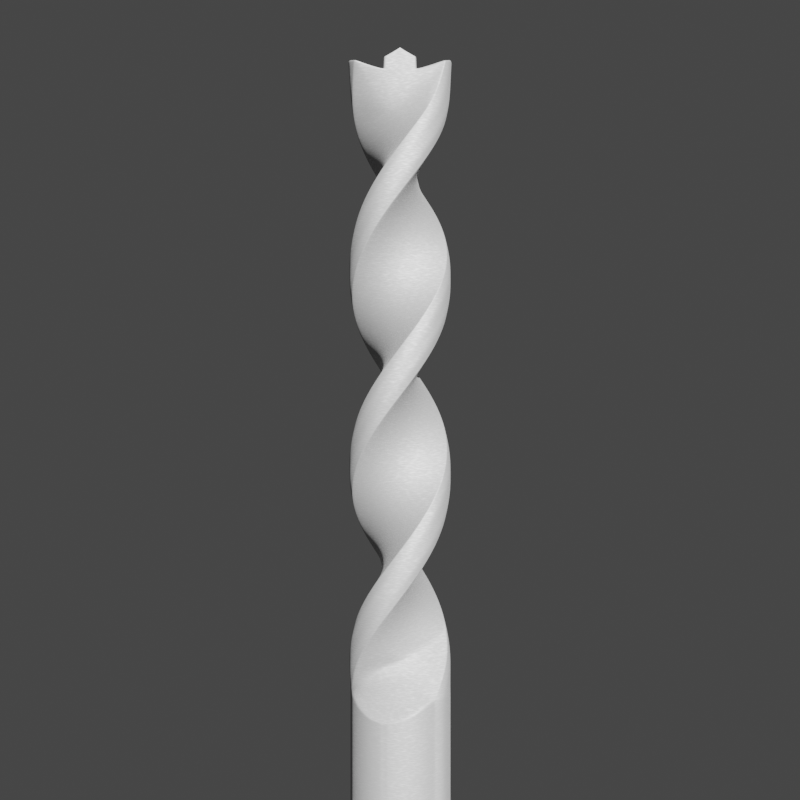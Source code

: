 # Source: Brad_Point.blend  (saved by Blender 2.80.41; exported with 4.5.12 LTS)
import bpy
from mathutils import Matrix  # noqa: F401  (used for matrix-valued properties, if any)

bpy.ops.wm.read_factory_settings(use_empty=True)
scene = bpy.context.scene
scene.name = 'Scene'

# ---- collections
col_collection = bpy.data.collections.new('Collection'); scene.collection.children.link(col_collection)

# ---- materials (node trees are filled in below, after node groups)
mat_material_002 = bpy.data.materials.new('Material.002')
mat_material_002.alpha_threshold = 0.0
mat_material_002.line_color = (0.0, 0.0, 0.0, 1.0)

# ---- material node trees
mat_material_002.use_nodes = True; mat_material_002.node_tree.nodes.clear()
_N = mat_material_002.node_tree.nodes; _L = mat_material_002.node_tree.links
n0 = _N.new('ShaderNodeOutputMaterial'); n0.name = 'Material Output'; n0.location = (914, 136)
n1 = _N.new('ShaderNodeTexVoronoi'); n1.name = 'Voronoi Texture'; n1.location = (-136, 423)
n1.inputs[2].default_value = 200.0
n2 = _N.new('ShaderNodeMapping'); n2.name = 'Mapping'; n2.location = (-586, 484)
n2.inputs[2].default_value = (0.1588, -0.8604, 0.0)
n2.inputs[3].default_value = (0.1, 0.1, 5.0)
n3 = _N.new('ShaderNodeBsdfAnisotropic'); n3.name = 'Glossy BSDF.001'; n3.location = (455, -89)
n3.distribution = 'GGX'
n3.inputs[0].default_value = (0.5555, 0.5555, 0.5555, 1.0)
n3.inputs[1].default_value = 0.7376
n4 = _N.new('ShaderNodeBsdfAnisotropic'); n4.name = 'Glossy BSDF'; n4.location = (-129, -89)
n4.distribution = 'GGX'
n4.inputs[0].default_value = (1.0, 1.0, 1.0, 1.0)
n4.inputs[1].default_value = 0.7389
n5 = _N.new('ShaderNodeMixShader'); n5.name = 'Mix Shader.002'; n5.location = (136, 39)
n5.inputs[0].default_value = 0.603
n6 = _N.new('ShaderNodeBsdfPrincipled'); n6.name = 'Principled BSDF'; n6.location = (-558, 150)
n6.distribution = 'GGX'
n6.subsurface_method = 'BURLEY'
n6.inputs[0].default_value = (0.384, 0.384, 0.384, 1.0)
n6.inputs[1].default_value = 0.4349
n6.inputs[2].default_value = 0.7365
n6.inputs[3].default_value = 1.45
n6.inputs[24].default_value = 0.04698
n7 = _N.new('ShaderNodeMixShader'); n7.name = 'Mix Shader.001'; n7.location = (694, 78)
n7.inputs[0].default_value = 0.1
n8 = _N.new('ShaderNodeMixShader'); n8.name = 'Mix Shader'; n8.location = (433, 185)
n9 = _N.new('ShaderNodeTexCoord'); n9.name = 'Texture Coordinate'; n9.location = (-835, 455)
n10 = _N.new('ShaderNodeMath'); n10.name = 'Math'; n10.location = (0, 0)
n10.operation = 'MULTIPLY'
_L.new(n8.outputs[0], n7.inputs[1])
_L.new(n4.outputs[0], n5.inputs[2])
_L.new(n2.outputs[0], n1.inputs[0])
_L.new(n9.outputs[0], n2.inputs[0])
_L.new(n6.outputs[0], n8.inputs[1])
_L.new(n7.outputs[0], n0.inputs[0])
_L.new(n3.outputs[0], n7.inputs[2])
_L.new(n5.outputs[0], n8.inputs[2])
_L.new(n6.outputs[0], n5.inputs[1])
_L.new(n10.outputs[0], n8.inputs[0])
_L.new(n1.outputs[0], n10.inputs[0])
_L.new(n1.outputs[0], n10.inputs[1])
n0.is_active_output = True

# ---- world
world_world = bpy.data.worlds.new('World'); scene.world = world_world
world_world.use_nodes = True; world_world.node_tree.nodes.clear()
_N = world_world.node_tree.nodes; _L = world_world.node_tree.links
n0 = _N.new('ShaderNodeOutputWorld'); n0.name = 'World Output'; n0.location = (300, 300)
n1 = _N.new('ShaderNodeBackground'); n1.name = 'Background'; n1.location = (10, 300)
n1.inputs[0].default_value = (0.05088, 0.05088, 0.05088, 1.0)
_L.new(n1.outputs[0], n0.inputs[0])
n0.is_active_output = True
world_world.color = (0.05088, 0.05088, 0.05088)
world_world.use_sun_shadow = False
world_world.sun_shadow_jitter_overblur = 0.0

# ---- cameras
cam_camera_001 = bpy.data.cameras.new('Camera.001')
cam_camera_001.clip_end = 100.0
cam_camera_001.ortho_scale = 7.314
cam_camera_001.dof.focus_distance = 0.0

# ---- lights
light_light_001 = bpy.data.lights.new('Light.001', 'SUN')
light_light_001.transmission_factor = 0.0
light_light_001.cutoff_distance = 30.0
light_light_001.angle = 0.0
light_light_001.shadow_buffer_clip_start = 1.001
light_light_001.shadow_cascade_max_distance = 1000.0

# ---- meshes
me_circle_004 = bpy.data.meshes.new('Circle.004')
me_circle_004.from_pydata([(-4.962e-06, -1.07, 4.0), (0.2087, -1.049, 4.0), (0.3827, -0.9239, 4.0), (0.3781, 0.9129, 4.0), (0.2087, 1.049, 4.0), (-5.497e-06, 1.07, 4.0), (-0.2087, 1.049, 4.0), (-0.3827, 0.9239, 4.0), (-0.3781, -0.9129, 4.0), (-0.2087, -1.049, 4.0), (0.4093, -0.9882, 4.5), (0.5942, -0.8893, 4.5), (0.7071, -0.7071, 4.5), (7.114e-07, 0.9881, 4.5), (-0.2087, 1.049, 4.5), (-0.4093, 0.9882, 4.5), (-0.5942, 0.8893, 4.5), (-0.7071, 0.7071, 4.5), (2.331e-06, -0.9881, 4.5), (0.2087, -1.049, 4.5), (0.7563, -0.7563, 5.0), (0.8893, -0.5942, 5.0), (0.9239, -0.3827, 5.0), (-0.3781, 0.9129, 5.0), (-0.5942, 0.8893, 5.0), (-0.7563, 0.7563, 5.0), (-0.8893, 0.5942, 5.0), (-0.9239, 0.3827, 5.0), (0.3781, -0.9129, 5.0), (0.5942, -0.8893, 5.0), (0.9882, -0.4093, 5.5), (1.049, -0.2087, 5.5), (1.0, 3.874e-07, 5.5), (-0.6987, 0.6987, 5.5), (-0.8893, 0.5942, 5.5), (-0.9882, 0.4093, 5.5), (-1.049, 0.2087, 5.5), (-1.0, -8.345e-07, 5.5), (0.6987, -0.6987, 5.5), (0.8893, -0.5942, 5.5), (1.07, 1.018e-06, 6.0), (1.049, 0.2087, 6.0), (0.9239, 0.3827, 6.0), (-0.9129, 0.3781, 6.0), (-1.049, 0.2087, 6.0), (-1.07, 6.443e-07, 6.0), (-1.049, -0.2087, 6.0), (-0.9239, -0.3827, 6.0), (0.9129, -0.3781, 6.0), (1.049, -0.2087, 6.0), (0.9882, 0.4093, 6.5), (0.8893, 0.5942, 6.5), (0.7071, 0.7071, 6.5), (-0.9881, -9.744e-07, 6.5), (-1.049, -0.2087, 6.5), (-0.9882, -0.4093, 6.5), (-0.8893, -0.5942, 6.5), (-0.7071, -0.7071, 6.5), (0.9881, 1.057e-06, 6.5), (1.049, 0.2087, 6.5), (0.7563, 0.7563, 7.0), (0.5942, 0.8893, 7.0), (0.3827, 0.9239, 7.0), (-0.9129, -0.3781, 7.0), (-0.8893, -0.5942, 7.0), (-0.7563, -0.7563, 7.0), (-0.5942, -0.8893, 7.0), (-0.3827, -0.9239, 7.0), (0.9129, 0.3781, 7.0), (0.8893, 0.5942, 7.0), (0.4093, 0.9882, 7.5), (0.2087, 1.049, 7.5), (-2.98e-08, 1.0, 7.5), (-0.6987, -0.6987, 7.5), (-0.5942, -0.8893, 7.5), (-0.4093, -0.9882, 7.5), (-0.2087, -1.049, 7.5), (5.066e-07, -1.0, 7.5), (0.6987, 0.6987, 7.5), (0.5942, 0.8893, 7.5), (-5.242e-06, 1.07, 8.0), (-0.2087, 1.049, 8.0), (-0.3827, 0.9239, 8.0), (-0.3781, -0.9129, 8.0), (-0.2087, -1.049, 8.0), (-4.52e-06, -1.07, 8.0), (0.2087, -1.049, 8.0), (0.3827, -0.9239, 8.0), (0.3781, 0.9129, 8.0), (0.2087, 1.049, 8.0), (-0.4093, 0.9882, 8.5), (-0.5942, 0.8893, 8.5), (-0.7071, 0.7071, 8.5), (1.418e-06, -0.9881, 8.5), (0.2087, -1.049, 8.5), (0.4093, -0.9882, 8.5), (0.5942, -0.8893, 8.5), (0.7071, -0.7071, 8.5), (-8.787e-07, 0.9881, 8.5), (-0.2087, 1.049, 8.5), (-0.7563, 0.7563, 9.0), (-0.8893, 0.5942, 9.0), (-0.9239, 0.3827, 9.0), (0.3781, -0.9129, 9.0), (0.5942, -0.8893, 9.0), (0.7563, -0.7563, 9.0), (0.8893, -0.5942, 9.0), (0.9239, -0.3827, 9.0), (-0.3781, 0.9129, 9.0), (-0.5942, 0.8893, 9.0), (-0.9882, 0.4093, 9.5), (-1.049, 0.2087, 9.5), (-1.0, -2.086e-07, 9.5), (0.6987, -0.6987, 9.5), (0.8893, -0.5942, 9.5), (0.9882, -0.4093, 9.5), (1.049, -0.2087, 9.5), (1.0, 6.557e-07, 9.5), (-0.6987, 0.6987, 9.5), (-0.8893, 0.5942, 9.5), (-1.07, 6.443e-07, 10.0), (-1.049, -0.2087, 10.0), (-0.9239, -0.3827, 10.0), (0.9129, -0.3781, 10.0), (1.049, -0.2087, 10.0), (1.07, 1.715e-06, 10.0), (1.049, 0.2087, 10.0), (0.9239, 0.3827, 10.0), (-0.9129, 0.3781, 10.0), (-1.049, 0.2087, 10.0), (-0.9882, -0.4093, 10.5), (-0.8893, -0.5942, 10.5), (-0.7071, -0.7071, 10.5), (0.9881, 8.567e-08, 10.5), (1.049, 0.2087, 10.5), (0.9882, 0.4093, 10.5), (0.8893, 0.5942, 10.5), (0.7071, 0.7071, 10.5), (-0.9881, -2.535e-06, 10.5), (-1.049, -0.2087, 10.5), (-0.7563, -0.7563, 11.0), (-0.5942, -0.8893, 11.0), (-0.3827, -0.9239, 11.0), (0.9129, 0.3781, 11.0), (0.8893, 0.5942, 11.0), (0.7563, 0.7563, 11.0), (0.5942, 0.8893, 11.0), (0.3827, 0.9239, 11.0), (-0.9129, -0.3781, 11.0), (-0.8893, -0.5942, 11.0), (-0.4093, -0.9882, 11.5), (-0.2087, -1.049, 11.5), (-5.96e-08, -1.0, 11.5), (0.6987, 0.6987, 11.5), (0.5942, 0.8893, 11.5), (0.4093, 0.9882, 11.5), (0.2087, 1.049, 11.5), (-3.874e-07, 1.0, 11.5), (-0.6987, -0.6987, 11.5), (-0.5942, -0.8893, 11.5), (-5.03e-06, -1.07, 12.0), (0.2087, -1.049, 12.0), (0.3827, -0.9239, 12.0), (0.3781, 0.9129, 12.0), (0.2087, 1.049, 12.0), (-5.429e-06, 1.07, 12.0), (-0.2087, 1.049, 12.0), (-0.3827, 0.9239, 12.0), (-0.3781, -0.9129, 12.0), (-0.2087, -1.049, 12.0), (0.4093, -0.9882, 12.5), (0.5942, -0.8893, 12.5), (0.7071, -0.7071, 12.5), (5.053e-07, 0.9881, 12.5), (-0.2087, 1.049, 12.5), (-0.4093, 0.9882, 12.5), (-0.5942, 0.8893, 12.5), (-0.7071, 0.7071, 12.5), (2.537e-06, -0.9881, 12.5), (0.2087, -1.049, 12.5), (0.7563, -0.7563, 13.0), (0.8893, -0.5942, 13.0), (0.9239, -0.3827, 13.0), (-0.3781, 0.9129, 13.0), (-0.5942, 0.8893, 13.0), (-0.7563, 0.7563, 13.0), (-0.8893, 0.5942, 13.0), (-0.9239, 0.3827, 13.0), (0.3781, -0.9129, 13.0), (0.5942, -0.8893, 13.0), (0.9882, -0.4093, 13.5), (1.049, -0.2087, 13.5), (1.0, 5.364e-07, 13.5), (-0.6987, 0.6987, 13.5), (-0.8893, 0.5942, 13.5), (-0.9882, 0.4093, 13.5), (-1.049, 0.2087, 13.5), (-1.0, -1.013e-06, 13.5), (0.6987, -0.6987, 13.5), (0.8893, -0.5942, 13.5), (1.07, 1.715e-06, 14.0), (1.049, 0.2087, 14.0), (0.9239, 0.3827, 14.0), (-0.9129, 0.3781, 14.0), (-1.049, 0.2087, 14.0), (-1.07, -5.27e-08, 14.0), (-1.049, -0.2087, 14.0), (-0.9239, -0.3827, 14.0), (0.9129, -0.3781, 14.0), (1.049, -0.2087, 14.0), (0.9882, 0.4093, 14.5), (0.8893, 0.5942, 14.5), (0.7071, 0.7071, 14.5), (-0.9881, -6.211e-07, 14.5), (-1.049, -0.2087, 14.5), (-0.9882, -0.4093, 14.5), (-0.8893, -0.5942, 14.5), (-0.7071, -0.7071, 14.5), (0.9881, 7.335e-07, 14.5), (1.049, 0.2087, 14.5), (0.7563, 0.7563, 15.0), (0.5942, 0.8893, 15.0), (0.3827, 0.9239, 15.0), (-0.9129, -0.3781, 15.0), (-0.8893, -0.5942, 15.0), (-0.7563, -0.7563, 15.0), (-0.5942, -0.8893, 15.0), (-0.3827, -0.9239, 15.0), (0.9129, 0.3781, 15.0), (0.8893, 0.5942, 15.0), (0.4093, 0.9882, 15.5), (0.2087, 1.049, 15.53), (-2.384e-07, 1.0, 15.56), (-0.6987, -0.6987, 15.5), (-0.5942, -0.8893, 15.5), (-0.4093, -0.9882, 15.5), (-0.2087, -1.049, 15.53), (6.855e-07, -1.0, 15.55), (0.6987, 0.6987, 15.5), (0.5942, 0.8893, 15.5), (-5.429e-06, 1.07, 16.41), (-0.2087, 1.049, 16.4), (-0.3827, 0.9239, 16.33), (-0.3827, -0.9239, 16.33), (-0.2087, -1.049, 16.4), (-4.333e-06, -1.07, 16.41), (0.2087, -1.049, 16.39), (0.3827, -0.9239, 16.33), (0.3827, 0.9239, 16.33), (0.2087, 1.049, 16.4), (0.3827, 5.364e-07, 16.58), (-0.3827, -1.788e-07, 16.58), (0.3827, -0.3379, 16.15), (-0.3827, -0.3379, 16.15), (0.3827, 0.3379, 16.15), (-0.3827, 0.3379, 16.14), (0.01756, 1.066, 16.39), (-0.1908, 1.049, 16.39), (-0.3663, 0.9271, 16.33), (0.3919, 0.9037, 16.3), (0.2252, 1.042, 16.38), (-0.3881, -0.9062, 16.31), (-0.2206, -1.044, 16.39), (-0.01269, -1.067, 16.4), (0.1957, -1.049, 16.39), (0.3708, -0.9262, 16.33), (-0.3827, 0.3273, 16.4), (0.3827, 0.3273, 16.4), (0.3827, -0.3273, 16.4), (-0.3827, -0.3273, 16.4), (-0.912, 0.4101, 3.506), (-0.9745, 0.2243, 3.506), (-0.9996, 0.0299, 3.506), (-0.9862, -0.1657, 3.506), (-0.9349, -0.3549, 3.506), (-0.8477, -0.5305, 3.506), (-0.7193, -0.6775, 3.506), (-0.6206, -0.8712, 3.506), (-0.4387, -0.9755, 3.506), (-0.2399, -1.042, 3.506), (-0.0299, -0.9996, 3.506), (0.1657, -0.9862, 3.506), (0.3549, -0.9349, 3.435), (0.5305, -0.8477, 3.311), (0.6856, -0.7279, 3.213), (0.8145, -0.5802, 3.123), (0.912, -0.4101, 3.088), (0.9745, -0.2243, 3.088), (0.9996, -0.0299, 3.123), (0.9862, 0.1657, 3.213), (0.9349, 0.3549, 3.311), (0.8477, 0.5305, 3.435), (0.7193, 0.6775, 3.506), (0.6206, 0.8712, 3.506), (0.4387, 0.9755, 3.506), (0.2399, 1.042, 3.506), (0.0299, 0.9996, 3.506), (-0.1657, 0.9862, 3.506), (-0.3549, 0.9349, 3.506), (-0.5305, 0.8477, 3.506), (-0.6856, 0.7279, 3.506), (-0.8145, 0.5802, 3.506), (-0.9537, 0.2863, 3.506), (-0.9329, 0.3482, 3.506), (-0.3531, 0.4289, 3.793), (-0.5405, -0.1284, 3.793), (-0.6834, -0.042, 3.675), (-0.5192, 0.4465, 3.675), (-0.8001, 0.04598, 3.591), (-0.6653, 0.4468, 3.591), (-0.886, 0.1322, 3.554), (-0.7858, 0.4301, 3.554), (-0.9379, 0.2133, 3.525), (-0.8762, 0.3968, 3.525), (-0.3827, -0.1575, 4.0), (-0.3827, 0.3986, 4.0), (0.9537, -0.2863, 3.088), (0.9329, -0.3482, 3.088), (0.3733, -0.4289, 3.811), (0.5607, 0.1284, 3.811), (0.5192, -0.4465, 3.603), (0.6834, 0.042, 3.603), (0.6653, -0.4468, 3.393), (0.8001, -0.04598, 3.393), (0.7858, -0.4301, 3.258), (0.886, -0.1322, 3.258), (0.8762, -0.3968, 3.138), (0.9379, -0.2133, 3.138), (0.3827, 0.1791, 4.0), (0.3827, -0.4006, 4.0), (-0.912, 0.4101, 3.469), (-0.9745, 0.2243, 3.469), (-0.9996, 0.0299, 3.469), (-0.9862, -0.1657, 3.469), (-0.9349, -0.3549, 3.469), (-0.8477, -0.5305, 3.469), (-0.7279, -0.6856, 3.469), (-0.6206, -0.8712, 3.469), (-0.4387, -0.9755, 3.469), (-0.2399, -1.042, 3.469), (-0.0299, -0.9996, 3.469), (0.1657, -0.9862, 3.469), (0.3549, -0.9349, 3.398), (0.5305, -0.8477, 3.274), (0.6856, -0.7279, 3.176), (0.8145, -0.5802, 3.086), (0.912, -0.4101, 3.05), (0.9745, -0.2243, 3.05), (0.9996, -0.0299, 3.086), (0.9862, 0.1657, 3.176), (0.9349, 0.3549, 3.274), (0.8477, 0.5305, 3.398), (0.6206, 0.8712, 3.469), (0.4387, 0.9755, 3.469), (0.2399, 1.042, 3.469), (0.0299, 0.9996, 3.469), (-0.1657, 0.9862, 3.469), (-0.3549, 0.9349, 3.469), (-0.5305, 0.8477, 3.469), (-0.6856, 0.7279, 3.469), (-0.8145, 0.5802, 3.469), (-0.9537, 0.2863, 3.469), (-0.9329, 0.3482, 3.469), (0.9537, -0.2863, 3.05), (0.9329, -0.3482, 3.05), (-0.912, 0.4101, 2.917), (-0.9745, 0.2243, 2.917), (-0.9996, 0.0299, 2.917), (-0.9862, -0.1657, 2.917), (-0.9349, -0.3549, 2.917), (-0.8477, -0.5305, 2.917), (-0.7279, -0.6856, 2.917), (-0.6206, -0.8712, 2.917), (-0.4387, -0.9755, 2.917), (-0.2399, -1.042, 2.917), (-0.0299, -0.9996, 2.917), (0.1657, -0.9862, 2.917), (0.3549, -0.9349, 2.917), (0.5305, -0.8477, 2.917), (0.6856, -0.7279, 2.917), (0.8145, -0.5802, 2.917), (0.912, -0.4101, 2.917), (0.9745, -0.2243, 2.917), (0.9996, -0.0299, 2.917), (0.9862, 0.1657, 2.917), (0.9349, 0.3549, 2.917), (0.8477, 0.5305, 2.917), (0.6206, 0.8712, 2.917), (0.4387, 0.9755, 2.917), (0.2399, 1.042, 2.917), (0.0299, 0.9996, 2.917), (-0.1657, 0.9862, 2.917), (-0.3549, 0.9349, 2.917), (-0.5305, 0.8477, 2.917), (-0.6856, 0.7279, 2.917), (-0.8145, 0.5802, 2.917), (-0.9537, 0.2863, 2.917), (-0.9329, 0.3482, 2.917), (0.9537, -0.2863, 2.917), (0.9329, -0.3482, 2.917), (0.7279, 0.6856, 3.469), (0.7279, 0.6856, 2.917), (-0.912, 0.4101, 1.115), (-0.9745, 0.2243, 1.115), (-0.9996, 0.0299, 1.115), (-0.9862, -0.1657, 1.115), (-0.9349, -0.3549, 1.115), (-0.8477, -0.5305, 1.115), (-0.7279, -0.6856, 1.115), (-0.6206, -0.8712, 1.115), (-0.4387, -0.9755, 1.115), (-0.2399, -1.042, 1.115), (-0.0299, -0.9996, 1.115), (0.1657, -0.9862, 1.115), (0.3549, -0.9349, 1.115), (0.5305, -0.8477, 1.115), (0.6856, -0.7279, 1.115), (0.8145, -0.5802, 1.115), (0.912, -0.4101, 1.115), (0.9745, -0.2243, 1.115), (0.9996, -0.0299, 1.115), (0.9862, 0.1657, 1.115), (0.9349, 0.3549, 1.115), (0.8477, 0.5305, 1.115), (0.7279, 0.6856, 1.115), (0.6206, 0.8712, 1.115), (0.4387, 0.9755, 1.115), (0.2399, 1.042, 1.115), (0.0299, 0.9996, 1.115), (-0.1657, 0.9862, 1.115), (-0.3549, 0.9349, 1.115), (-0.5305, 0.8477, 1.115), (-0.6856, 0.7279, 1.115), (-0.8145, 0.5802, 1.115), (-0.9537, 0.2863, 1.115), (-0.9329, 0.3482, 1.115), (0.9537, -0.2863, 1.115), (0.9329, -0.3482, 1.115), (-0.912, 0.4101, 0.1948), (-0.9745, 0.2243, 0.1948), (-0.9996, 0.0299, 0.1948), (-0.9862, -0.1657, 0.1948), (-0.9349, -0.3549, 0.1948), (-0.8477, -0.5305, 0.1948), (-0.7279, -0.6856, 0.1948), (-0.6206, -0.8712, 0.1948), (-0.4387, -0.9755, 0.1948), (-0.2399, -1.042, 0.1948), (-0.0299, -0.9996, 0.1948), (0.1657, -0.9862, 0.1948), (0.3549, -0.9349, 0.1948), (0.5305, -0.8477, 0.1948), (0.6856, -0.7279, 0.1948), (0.8145, -0.5802, 0.1948), (0.912, -0.4101, 0.1948), (0.9745, -0.2243, 0.1948), (0.9996, -0.0299, 0.1948), (0.9862, 0.1657, 0.1948), (0.9349, 0.3549, 0.1948), (0.8477, 0.5305, 0.1948), (0.7279, 0.6856, 0.1948), (0.6206, 0.8712, 0.1948), (0.4387, 0.9755, 0.1948), (0.2399, 1.042, 0.1948), (0.0299, 0.9996, 0.1948), (-0.1657, 0.9862, 0.1948), (-0.3549, 0.9349, 0.1948), (-0.5305, 0.8477, 0.1948), (-0.6856, 0.7279, 0.1948), (-0.8145, 0.5802, 0.1948), (-0.9537, 0.2863, 0.1948), (-0.9329, 0.3482, 0.1948), (0.9537, -0.2863, 0.1948), (0.9329, -0.3482, 0.1948), (0.009618, 0.9768, 4.5), (-0.3649, 0.9061, 5.0), (-0.6839, 0.6975, 5.5), (-0.8987, 0.3827, 6.0), (-0.9768, 0.009617, 6.5), (-0.9061, -0.3649, 7.0), (-0.6975, -0.6839, 7.5), (-0.3827, -0.8987, 8.0), (-0.009617, -0.9768, 8.5), (0.3649, -0.9061, 9.0), (0.6839, -0.6975, 9.5), (0.8987, -0.3827, 10.0), (0.9768, -0.009617, 10.5), (0.9061, 0.3649, 11.0), (0.6975, 0.6839, 11.5), (0.3827, 0.8987, 12.0), (0.009617, 0.9768, 12.5), (-0.3649, 0.9061, 13.0), (-0.6839, 0.6975, 13.5), (-0.8987, 0.3827, 14.0), (-0.9768, 0.009618, 14.5), (-0.9061, -0.3649, 15.0), (-0.6975, -0.6839, 15.5), (-0.01211, -0.9708, 4.5), (0.3603, -0.9015, 5.0), (0.6779, -0.695, 5.5), (0.8922, -0.3827, 6.0), (0.9708, -0.01211, 6.5), (0.9015, 0.3603, 7.0), (0.695, 0.6779, 7.5), (0.3827, 0.8922, 8.0), (0.01211, 0.9708, 8.5), (-0.3603, 0.9015, 9.0), (-0.6779, 0.695, 9.5), (-0.8922, 0.3827, 10.0), (-0.9708, 0.01211, 10.5), (-0.9015, -0.3603, 11.0), (-0.695, -0.6779, 11.5), (-0.3827, -0.8922, 12.0), (-0.01211, -0.9708, 12.5), (0.3603, -0.9015, 13.0), (0.6779, -0.695, 13.5), (0.8922, -0.3827, 14.0), (0.9708, -0.01211, 14.5), (0.9015, 0.3603, 15.0), (0.695, 0.6779, 15.5), (-0.3663, -0.9356, 4.0), (0.0196, -1.005, 4.5), (0.4026, -0.9206, 5.0), (0.7242, -0.6965, 5.5), (0.9356, -0.3663, 6.0), (1.005, 0.0196, 6.5), (0.9206, 0.4026, 7.0), (0.6965, 0.7242, 7.5), (0.3663, 0.9356, 8.0), (-0.0196, 1.005, 8.5), (-0.4026, 0.9206, 9.0), (-0.7242, 0.6965, 9.5), (-0.9356, 0.3663, 10.0), (-1.005, -0.0196, 10.5), (-0.9206, -0.4026, 11.0), (-0.6965, -0.7242, 11.5), (-0.3663, -0.9356, 12.0), (0.0196, -1.005, 12.5), (0.4026, -0.9206, 13.0), (0.7242, -0.6965, 13.5), (0.9356, -0.3663, 14.0), (1.005, 0.0196, 14.5), (0.9206, 0.4026, 15.0), (0.6965, 0.7242, 15.5), (0.3663, 0.9356, 16.35), (0.3805, 0.9266, 16.32), (-0.7178, -0.7031, 3.506), (-0.7178, -0.7031, 3.469), (-0.7178, -0.7031, 2.917), (-0.7178, -0.7031, 1.115), (-0.7178, -0.7031, 0.1948), (0.3634, 0.9377, 4.0), (-0.02311, 1.005, 4.5), (-0.4061, 0.9201, 5.0), (-0.7273, 0.6946, 5.5), (-0.9377, 0.3634, 6.0), (-1.005, -0.02311, 6.5), (-0.9201, -0.4061, 7.0), (-0.6946, -0.7273, 7.5), (-0.3634, -0.9377, 8.0), (0.02311, -1.005, 8.5), (0.4061, -0.9201, 9.0), (0.7273, -0.6946, 9.5), (0.9377, -0.3634, 10.0), (1.005, 0.02311, 10.5), (0.9201, 0.4061, 11.0), (0.6946, 0.7273, 11.5), (0.3634, 0.9377, 12.0), (-0.02311, 1.005, 12.5), (-0.4061, 0.9201, 13.0), (-0.7273, 0.6946, 13.5), (-0.9377, 0.3634, 14.0), (-1.005, -0.02311, 14.5), (-0.9201, -0.4061, 15.0), (-0.6946, -0.7273, 15.5), (-0.3634, -0.9377, 16.35), (-0.3737, -0.9312, 16.33), (0.716, 0.7062, 3.506), (0.716, 0.7062, 3.469), (0.716, 0.7062, 2.917), (0.716, 0.7062, 1.115), (0.716, 0.7062, 0.1948), (-0.3827, -0.3374, 16.16), (0.3827, -0.3374, 16.16), (0.3827, 0.3374, 16.16), (-0.3827, 0.3374, 16.16), (-0.3827, 0.3278, 16.39), (0.3827, 0.3278, 16.39), (0.3827, -0.3278, 16.39), (-0.3827, -0.3278, 16.39), (-0.3827, 0.3109, 16.41), (0.3827, 0.3109, 16.41), (0.3827, -0.3109, 16.41), (-0.3827, -0.3109, 16.41), (0.3827, -0.01555, 16.57), (-0.3827, -0.01555, 16.57), (-0.3827, 0.01555, 16.57), (0.3827, 0.01555, 16.57), (0.3695, 3.086e-07, 16.58), (-0.3695, 4.903e-08, 16.58), (-0.3695, -0.3379, 16.15), (0.3695, -0.3379, 16.15), (0.3695, 0.3379, 16.15), (-0.3695, 0.3379, 16.15), (0.3695, 0.3273, 16.4), (-0.3695, 0.3273, 16.4), (0.3695, -0.3273, 16.4), (-0.3695, -0.3273, 16.4), (-0.3695, -0.3374, 16.16), (0.3695, -0.3374, 16.16), (-0.3695, 0.3374, 16.16), (0.3695, 0.3374, 16.16), (-0.3695, 0.3278, 16.39), (0.3695, 0.3278, 16.39), (-0.3695, -0.3278, 16.39), (0.3695, -0.3278, 16.39), (-0.3695, 0.3109, 16.41), (0.3695, 0.3109, 16.41), (-0.3695, -0.3109, 16.41), (0.3695, -0.3109, 16.41), (-0.3695, -0.01555, 16.57), (0.3695, -0.01555, 16.57), (-0.3695, 0.01555, 16.57), (0.3695, 0.01555, 16.57), (0.3575, -0.942, 4.0), (0.6907, -0.7335, 4.5), (0.9189, -0.4134, 5.0), (1.007, -0.03026, 5.5), (0.942, 0.3575, 6.0), (0.7335, 0.6907, 6.5), (0.4134, 0.9189, 7.0), (0.03026, 1.007, 7.5), (-0.3575, 0.942, 8.0), (-0.6907, 0.7335, 8.5), (-0.9189, 0.4134, 9.0), (-1.007, 0.03026, 9.5), (-0.942, -0.3575, 10.0), (-0.7335, -0.6907, 10.5), (-0.4134, -0.9189, 11.0), (-0.03026, -1.007, 11.5), (0.3575, -0.942, 12.0), (0.6907, -0.7335, 12.5), (0.9189, -0.4134, 13.0), (1.007, -0.03026, 13.5), (0.942, 0.3575, 14.0), (0.7335, 0.6907, 14.5), (0.4134, 0.9189, 15.0), (0.03026, 1.007, 15.56), (-0.3575, 0.942, 16.36), (-0.3408, 0.9448, 16.35), (-0.06036, -1.006, 3.506), (-0.06036, -1.006, 3.469), (-0.06036, -1.006, 2.917), (-0.06036, -1.006, 1.115), (-0.06036, -1.006, 0.1948), (-0.3653, 0.9364, 4.0), (-0.6958, 0.7253, 4.5), (-0.9204, 0.4038, 5.0), (-1.005, 0.02087, 5.5), (-0.9364, -0.3653, 6.0), (-0.7253, -0.6958, 6.5), (-0.4038, -0.9204, 7.0), (-0.02087, -1.005, 7.5), (0.3653, -0.9364, 8.0), (0.6958, -0.7253, 8.5), (0.9204, -0.4038, 9.0), (1.005, -0.02087, 9.5), (0.9364, 0.3653, 10.0), (0.7253, 0.6958, 10.5), (0.4038, 0.9204, 11.0), (0.02087, 1.005, 11.5), (-0.3653, 0.9364, 12.0), (-0.6958, 0.7253, 12.5), (-0.9204, 0.4038, 13.0), (-1.005, 0.02087, 13.5), (-0.9364, -0.3653, 14.0), (-0.7253, -0.6958, 14.5), (-0.4038, -0.9204, 15.0), (-0.02087, -1.005, 15.56), (0.3653, -0.9364, 16.35), (0.3533, -0.9385, 16.35), (0.0509, 1.004, 3.506), (0.0509, 1.004, 3.469), (0.0509, 1.004, 2.917), (0.0509, 1.004, 1.115), (0.0509, 1.004, 0.1948), (0.3475, -0.1611, 15.5), (-0.3487, 0.1581, 15.5)], [], [(1, 11, 10, 0), (11, 21, 20, 10), (21, 31, 30, 20), (31, 41, 40, 30), (41, 51, 50, 40), (51, 61, 60, 50), (61, 71, 70, 60), (71, 81, 80, 70), (81, 91, 90, 80), (91, 101, 100, 90), (101, 111, 110, 100), (111, 121, 120, 110), (121, 131, 130, 120), (131, 141, 140, 130), (141, 151, 150, 140), (151, 161, 160, 150), (161, 171, 170, 160), (171, 181, 180, 170), (181, 191, 190, 180), (191, 201, 200, 190), (201, 211, 210, 200), (211, 221, 220, 210), (221, 231, 230, 220), (257, 241, 240, 256), (624, 625, 11, 1), (625, 626, 21, 11), (626, 627, 31, 21), (627, 628, 41, 31), (628, 629, 51, 41), (629, 630, 61, 51), (630, 631, 71, 61), (631, 632, 81, 71), (632, 633, 91, 81), (633, 634, 101, 91), (634, 635, 111, 101), (635, 636, 121, 111), (636, 637, 131, 121), (637, 638, 141, 131), (638, 639, 151, 141), (639, 640, 161, 151), (640, 641, 171, 161), (641, 642, 181, 171), (642, 643, 191, 181), (643, 644, 201, 191), (644, 645, 211, 201), (645, 646, 221, 211), (646, 647, 231, 221), (649, 648, 241, 257), (551, 552, 13, 3), (552, 553, 23, 13), (553, 554, 33, 23), (554, 555, 43, 33), (555, 556, 53, 43), (556, 557, 63, 53), (557, 558, 73, 63), (558, 559, 83, 73), (559, 560, 93, 83), (560, 561, 103, 93), (561, 562, 113, 103), (562, 563, 123, 113), (563, 564, 133, 123), (564, 565, 143, 133), (565, 566, 153, 143), (566, 567, 163, 153), (567, 568, 173, 163), (568, 569, 183, 173), (569, 570, 193, 183), (570, 571, 203, 193), (571, 572, 213, 203), (572, 573, 223, 213), (573, 574, 233, 223), (576, 575, 243, 261), (5, 15, 14, 4), (15, 25, 24, 14), (25, 35, 34, 24), (35, 45, 44, 34), (45, 55, 54, 44), (55, 65, 64, 54), (65, 75, 74, 64), (75, 85, 84, 74), (85, 95, 94, 84), (95, 105, 104, 94), (105, 115, 114, 104), (115, 125, 124, 114), (125, 135, 134, 124), (135, 145, 144, 134), (145, 155, 154, 144), (155, 165, 164, 154), (165, 175, 174, 164), (175, 185, 184, 174), (185, 195, 194, 184), (195, 205, 204, 194), (205, 215, 214, 204), (215, 225, 224, 214), (225, 235, 234, 224), (263, 245, 244, 262), (6, 16, 15, 5), (16, 26, 25, 15), (26, 36, 35, 25), (36, 46, 45, 35), (46, 56, 55, 45), (56, 66, 65, 55), (66, 76, 75, 65), (76, 86, 85, 75), (86, 96, 95, 85), (96, 106, 105, 95), (106, 116, 115, 105), (116, 126, 125, 115), (126, 136, 135, 125), (136, 146, 145, 135), (146, 156, 155, 145), (156, 166, 165, 155), (166, 176, 175, 165), (176, 186, 185, 175), (186, 196, 195, 185), (196, 206, 205, 195), (206, 216, 215, 205), (216, 226, 225, 215), (226, 236, 235, 225), (264, 246, 245, 263), (655, 656, 16, 6), (656, 657, 26, 16), (657, 658, 36, 26), (658, 659, 46, 36), (659, 660, 56, 46), (660, 661, 66, 56), (661, 662, 76, 66), (662, 663, 86, 76), (663, 664, 96, 86), (664, 665, 106, 96), (665, 666, 116, 106), (666, 667, 126, 116), (667, 668, 136, 126), (668, 669, 146, 136), (669, 670, 156, 146), (670, 671, 166, 156), (671, 672, 176, 166), (672, 673, 186, 176), (673, 674, 196, 186), (674, 675, 206, 196), (675, 676, 216, 206), (676, 677, 226, 216), (677, 678, 236, 226), (680, 679, 246, 264), (2, 329, 328, 3, 13, 474, 12), (474, 13, 23, 475), (475, 23, 33, 476), (476, 33, 43, 477), (477, 43, 53, 478), (478, 53, 63, 479), (479, 63, 73, 480), (480, 73, 83, 481), (481, 83, 93, 482), (482, 93, 103, 483), (483, 103, 113, 484), (484, 113, 123, 485), (485, 123, 133, 486), (486, 133, 143, 487), (487, 143, 153, 488), (488, 153, 163, 489), (489, 163, 173, 490), (490, 173, 183, 491), (491, 183, 193, 492), (492, 193, 203, 493), (493, 203, 213, 494), (494, 213, 223, 495), (495, 223, 233, 496), (232, 687, 255, 242, 258), (520, 521, 18, 8), (521, 522, 28, 18), (522, 523, 38, 28), (523, 524, 48, 38), (524, 525, 58, 48), (525, 526, 68, 58), (526, 527, 78, 68), (527, 528, 88, 78), (528, 529, 98, 88), (529, 530, 108, 98), (530, 531, 118, 108), (531, 532, 128, 118), (532, 533, 138, 128), (533, 534, 148, 138), (534, 535, 158, 148), (535, 536, 168, 158), (536, 537, 178, 168), (537, 538, 188, 178), (538, 539, 198, 188), (539, 540, 208, 198), (540, 541, 218, 208), (541, 542, 228, 218), (542, 543, 238, 228), (545, 544, 248, 259), (0, 10, 19, 9), (10, 20, 29, 19), (20, 30, 39, 29), (30, 40, 49, 39), (40, 50, 59, 49), (50, 60, 69, 59), (60, 70, 79, 69), (70, 80, 89, 79), (80, 90, 99, 89), (90, 100, 109, 99), (100, 110, 119, 109), (110, 120, 129, 119), (120, 130, 139, 129), (130, 140, 149, 139), (140, 150, 159, 149), (150, 160, 169, 159), (160, 170, 179, 169), (170, 180, 189, 179), (180, 190, 199, 189), (190, 200, 209, 199), (200, 210, 219, 209), (210, 220, 229, 219), (220, 230, 239, 229), (256, 240, 249, 260), (7, 315, 314, 8, 18, 497, 17), (497, 18, 28, 498), (498, 28, 38, 499), (499, 38, 48, 500), (500, 48, 58, 501), (501, 58, 68, 502), (502, 68, 78, 503), (503, 78, 88, 504), (504, 88, 98, 505), (505, 98, 108, 506), (506, 108, 118, 507), (507, 118, 128, 508), (508, 128, 138, 509), (509, 138, 148, 510), (510, 148, 158, 511), (511, 158, 168, 512), (512, 168, 178, 513), (513, 178, 188, 514), (514, 188, 198, 515), (515, 198, 208, 516), (516, 208, 218, 517), (517, 218, 228, 518), (518, 228, 238, 519), (237, 686, 252, 247, 265), (241, 648, 603, 602, 544, 249, 240), (230, 256, 260, 239), (609, 601, 252, 583), (253, 243, 575, 600), (623, 598, 250, 597), (543, 545, 259, 238), (647, 649, 257, 231), (231, 257, 256, 230), (678, 680, 264, 236), (236, 264, 263, 235), (235, 263, 262, 234), (574, 576, 261, 233), (613, 604, 267, 587), (619, 606, 268, 592), (551, 577, 293, 4), (4, 293, 294, 5), (5, 294, 295, 6), (655, 681, 296, 7), (520, 546, 277, 9), (9, 277, 278, 0), (0, 278, 279, 1), (624, 650, 280, 2), (8, 314, 305, 276), (304, 297, 298, 307), (307, 298, 299, 309), (309, 299, 300, 311), (311, 300, 301, 313), (303, 313, 301, 270), (271, 272, 312, 302), (302, 312, 313, 303), (273, 310, 312, 272), (310, 311, 313, 312), (274, 308, 310, 273), (308, 309, 311, 310), (275, 306, 308, 274), (306, 307, 309, 308), (276, 305, 306, 275), (305, 304, 307, 306), (305, 314, 315, 304), (304, 315, 7, 296, 297), (3, 328, 319, 292), (321, 291, 292, 319), (323, 290, 291, 321), (325, 289, 290, 323), (327, 288, 289, 325), (316, 287, 288, 327), (286, 317, 326, 285), (317, 316, 327, 326), (285, 326, 324, 284), (326, 327, 325, 324), (284, 324, 322, 283), (324, 325, 323, 322), (283, 322, 320, 282), (322, 323, 321, 320), (282, 320, 318, 281), (320, 321, 319, 318), (319, 328, 329, 318), (318, 329, 2, 280, 281), (317, 286, 346, 364), (274, 273, 333, 334), (301, 300, 359, 360), (288, 287, 347, 348), (275, 274, 334, 335), (270, 301, 360, 330), (289, 288, 348, 349), (276, 275, 335, 336), (290, 289, 349, 350), (546, 547, 337, 277), (291, 290, 350, 351), (271, 302, 361, 331), (277, 337, 338, 278), (292, 291, 351, 400), (302, 303, 362, 361), (278, 338, 339, 279), (577, 578, 352, 293), (650, 651, 340, 280), (293, 352, 353, 294), (281, 280, 340, 341), (294, 353, 354, 295), (287, 316, 363, 347), (282, 281, 341, 342), (681, 682, 355, 296), (316, 317, 364, 363), (283, 282, 342, 343), (297, 296, 355, 356), (284, 283, 343, 344), (303, 270, 330, 362), (298, 297, 356, 357), (285, 284, 344, 345), (272, 271, 331, 332), (299, 298, 357, 358), (286, 285, 345, 346), (273, 272, 332, 333), (300, 299, 358, 359), (344, 343, 378, 379), (362, 330, 365, 397), (357, 356, 391, 392), (345, 344, 379, 380), (332, 331, 366, 367), (358, 357, 392, 393), (346, 345, 380, 381), (333, 332, 367, 368), (359, 358, 393, 394), (364, 346, 381, 399), (334, 333, 368, 369), (360, 359, 394, 395), (348, 347, 382, 383), (335, 334, 369, 370), (330, 360, 395, 365), (349, 348, 383, 384), (336, 335, 370, 371), (331, 361, 396, 366), (350, 349, 384, 385), (547, 548, 372, 337), (361, 362, 397, 396), (351, 350, 385, 386), (337, 372, 373, 338), (347, 363, 398, 382), (400, 351, 386, 401), (338, 373, 374, 339), (363, 364, 399, 398), (578, 579, 387, 352), (651, 652, 375, 340), (352, 387, 388, 353), (341, 340, 375, 376), (353, 388, 389, 354), (342, 341, 376, 377), (682, 683, 390, 355), (343, 342, 377, 378), (356, 355, 390, 391), (381, 380, 417, 418), (368, 367, 404, 405), (394, 393, 431, 432), (399, 381, 418, 437), (369, 368, 405, 406), (395, 394, 432, 433), (383, 382, 419, 420), (370, 369, 406, 407), (365, 395, 433, 402), (384, 383, 420, 421), (371, 370, 407, 408), (366, 396, 434, 403), (385, 384, 421, 422), (548, 549, 409, 372), (396, 397, 435, 434), (386, 385, 422, 423), (372, 409, 410, 373), (382, 398, 436, 419), (401, 386, 423, 424), (373, 410, 411, 374), (398, 399, 437, 436), (579, 580, 425, 387), (652, 653, 412, 375), (387, 425, 426, 388), (376, 375, 412, 413), (388, 426, 427, 389), (377, 376, 413, 414), (683, 684, 428, 390), (378, 377, 414, 415), (391, 390, 428, 429), (379, 378, 415, 416), (397, 365, 402, 435), (392, 391, 429, 430), (380, 379, 416, 417), (367, 366, 403, 404), (393, 392, 430, 431), (410, 446, 447, 411), (436, 437, 473, 472), (580, 581, 461, 425), (653, 654, 448, 412), (425, 461, 462, 426), (413, 412, 448, 449), (426, 462, 463, 427), (414, 413, 449, 450), (684, 685, 464, 428), (415, 414, 450, 451), (429, 428, 464, 465), (416, 415, 451, 452), (435, 402, 438, 471), (430, 429, 465, 466), (417, 416, 452, 453), (404, 403, 439, 440), (431, 430, 466, 467), (418, 417, 453, 454), (405, 404, 440, 441), (432, 431, 467, 468), (437, 418, 454, 473), (406, 405, 441, 442), (433, 432, 468, 469), (420, 419, 455, 456), (407, 406, 442, 443), (402, 433, 469, 438), (421, 420, 456, 457), (408, 407, 443, 444), (403, 434, 470, 439), (422, 421, 457, 458), (549, 550, 445, 409), (434, 435, 471, 470), (423, 422, 458, 459), (409, 445, 446, 410), (419, 436, 472, 455), (424, 423, 459, 460), (222, 495, 496, 687, 232), (212, 494, 495, 222), (202, 493, 494, 212), (192, 492, 493, 202), (182, 491, 492, 192), (172, 490, 491, 182), (162, 489, 490, 172), (152, 488, 489, 162), (142, 487, 488, 152), (132, 486, 487, 142), (122, 485, 486, 132), (112, 484, 485, 122), (102, 483, 484, 112), (92, 482, 483, 102), (82, 481, 482, 92), (72, 480, 481, 82), (62, 479, 480, 72), (52, 478, 479, 62), (42, 477, 478, 52), (32, 476, 477, 42), (22, 475, 476, 32), (12, 474, 475, 22), (227, 518, 519, 686, 237), (217, 517, 518, 227), (207, 516, 517, 217), (197, 515, 516, 207), (187, 514, 515, 197), (177, 513, 514, 187), (167, 512, 513, 177), (157, 511, 512, 167), (147, 510, 511, 157), (137, 509, 510, 147), (127, 508, 509, 137), (117, 507, 508, 127), (107, 506, 507, 117), (97, 505, 506, 107), (87, 504, 505, 97), (77, 503, 504, 87), (67, 502, 503, 77), (57, 501, 502, 67), (47, 500, 501, 57), (37, 499, 500, 47), (27, 498, 499, 37), (17, 497, 498, 27), (408, 444, 550, 549), (371, 408, 549, 548), (336, 371, 548, 547), (276, 336, 547, 546), (8, 276, 546, 520), (239, 260, 545, 543), (260, 249, 544, 545), (229, 239, 543, 542), (219, 229, 542, 541), (209, 219, 541, 540), (199, 209, 540, 539), (189, 199, 539, 538), (179, 189, 538, 537), (169, 179, 537, 536), (159, 169, 536, 535), (149, 159, 535, 534), (139, 149, 534, 533), (129, 139, 533, 532), (119, 129, 532, 531), (109, 119, 531, 530), (99, 109, 530, 529), (89, 99, 529, 528), (79, 89, 528, 527), (69, 79, 527, 526), (59, 69, 526, 525), (49, 59, 525, 524), (39, 49, 524, 523), (29, 39, 523, 522), (19, 29, 522, 521), (9, 19, 521, 520), (424, 460, 581, 580), (401, 424, 580, 579), (400, 401, 579, 578), (292, 400, 578, 577), (3, 292, 577, 551), (234, 262, 576, 574), (262, 244, 575, 576), (224, 234, 574, 573), (214, 224, 573, 572), (204, 214, 572, 571), (194, 204, 571, 570), (184, 194, 570, 569), (174, 184, 569, 568), (164, 174, 568, 567), (154, 164, 567, 566), (144, 154, 566, 565), (134, 144, 565, 564), (124, 134, 564, 563), (114, 124, 563, 562), (104, 114, 562, 561), (94, 104, 561, 560), (84, 94, 560, 559), (74, 84, 559, 558), (64, 74, 558, 557), (54, 64, 557, 556), (44, 54, 556, 555), (34, 44, 555, 554), (24, 34, 554, 553), (14, 24, 553, 552), (4, 14, 552, 551), (615, 609, 583, 588), (602, 611, 584, 254), (611, 613, 587, 584), (606, 615, 588, 268), (604, 617, 591, 267), (621, 619, 592, 594), (598, 621, 594, 250), (617, 623, 597, 591), (252, 254, 584, 583), (255, 253, 582, 585), (585, 582, 589, 586), (583, 584, 587, 588), (268, 267, 591, 592), (588, 587, 267, 268), (592, 591, 597, 594), (594, 597, 250), (596, 595, 251), (590, 593, 595, 596), (266, 269, 593, 590), (586, 589, 269, 266), (590, 596, 622, 616), (616, 622, 623, 617), (251, 595, 620, 599), (599, 620, 621, 598), (595, 593, 618, 620), (620, 618, 619, 621), (266, 590, 616, 605), (605, 616, 617, 604), (269, 589, 614, 607), (607, 614, 615, 606), (585, 586, 612, 610), (610, 612, 613, 611), (255, 585, 610, 603), (603, 610, 611, 602), (589, 582, 608, 614), (614, 608, 609, 615), (593, 269, 607, 618), (618, 607, 606, 619), (586, 266, 605, 612), (612, 605, 604, 613), (596, 251, 599, 622), (622, 599, 598, 623), (582, 253, 600, 608), (608, 600, 601, 609), (544, 602, 254, 248), (411, 447, 654, 653), (374, 411, 653, 652), (339, 374, 652, 651), (279, 339, 651, 650), (1, 279, 650, 624), (232, 258, 649, 647), (258, 242, 648, 649), (222, 232, 647, 646), (212, 222, 646, 645), (202, 212, 645, 644), (192, 202, 644, 643), (182, 192, 643, 642), (172, 182, 642, 641), (162, 172, 641, 640), (152, 162, 640, 639), (142, 152, 639, 638), (132, 142, 638, 637), (122, 132, 637, 636), (112, 122, 636, 635), (102, 112, 635, 634), (92, 102, 634, 633), (82, 92, 633, 632), (72, 82, 632, 631), (62, 72, 631, 630), (52, 62, 630, 629), (42, 52, 629, 628), (32, 42, 628, 627), (22, 32, 627, 626), (12, 22, 626, 625), (2, 12, 625, 624), (427, 463, 685, 684), (389, 427, 684, 683), (354, 389, 683, 682), (295, 354, 682, 681), (6, 295, 681, 655), (237, 265, 680, 678), (265, 247, 679, 680), (227, 237, 678, 677), (217, 227, 677, 676), (207, 217, 676, 675), (197, 207, 675, 674), (187, 197, 674, 673), (177, 187, 673, 672), (167, 177, 672, 671), (157, 167, 671, 670), (147, 157, 670, 669), (137, 147, 669, 668), (127, 137, 668, 667), (117, 127, 667, 666), (107, 117, 666, 665), (97, 107, 665, 664), (87, 97, 664, 663), (77, 87, 663, 662), (67, 77, 662, 661), (57, 67, 661, 660), (47, 57, 660, 659), (37, 47, 659, 658), (27, 37, 658, 657), (17, 27, 657, 656), (7, 17, 656, 655), (603, 648, 242, 255), (600, 575, 244, 245, 246, 679, 601), (601, 679, 247, 252), (252, 686, 254), (254, 686, 519, 238, 259, 248), (255, 687, 253), (253, 687, 496, 233, 261, 243)])
me_circle_004.polygons.foreach_set('use_smooth', [True] * 658)
_uv = me_circle_004.uv_layers.new(name='UVMap')
_uv.uv.foreach_set('vector', [0.5, 0.0, 0.5625, 0.0, 0.5625, 0.0, 0.5, 0.0, 0.5625, 0.0, 0.625, 0.0, 0.625, 0.0, 0.5625, 0.0, 0.625, 0.0, 0.6875, 0.0, 0.6875, 0.0, 0.625, 0.0, 0.6875, 0.0, 0.75, 0.0, 0.75, 0.0, 0.6875, 0.0, 0.75, 0.0, 0.8125, 0.0, 0.8125, 0.0, 0.75, 0.0, 0.8125, 0.0, 0.875, 0.0, 0.875, 0.0, 0.8125, 0.0, 0.875, 0.0, 0.9375, 0.0, 0.9375, 0.0, 0.875, 0.0, 0.9375, 0.0, 1.0, 0.0, 1.0, 0.0, 0.9375, 0.0, 1.0, 0.0, 1.062, 0.0, 1.062, 0.0, 1.0, 0.0, 1.062, 0.0, 1.125, 0.0, 1.125, 0.0, 1.062, 0.0, 1.125, 0.0, 1.188, 0.0, 1.188, 0.0, 1.125, 0.0, 1.188, 0.0, 1.25, 0.0, 1.25, 0.0, 1.188, 0.0, 1.25, 0.0, 1.312, 0.0, 1.312, 0.0, 1.25, 0.0, 1.312, 0.0, 1.375, 0.0, 1.375, 0.0, 1.312, 0.0, 1.375, 0.0, 1.438, 0.0, 1.438, 0.0, 1.375, 0.0, 1.438, 0.0, 1.5, 0.0, 1.5, 0.0, 1.438, 0.0, 1.5, 0.0, 1.562, 0.0, 1.562, 0.0, 1.5, 0.0, 1.562, 0.0, 1.625, 0.0, 1.625, 0.0, 1.562, 0.0, 1.625, 0.0, 1.688, 0.0, 1.688, 0.0, 1.625, 0.0, 1.688, 0.0, 1.75, 0.0, 1.75, 0.0, 1.688, 0.0, 1.75, 0.0, 1.812, 0.0, 1.812, 0.0, 1.75, 0.0, 1.812, 0.0, 1.875, 0.0, 1.875, 0.0, 1.812, 0.0, 1.875, 0.0, 1.938, 0.0, 1.938, 0.0, 1.875, 0.0, 1.997, 0.0, 2.0, 0.0, 2.0, 0.0, 1.997, 0.0, 0.5, 0.0, 0.5625, 0.0, 0.5625, 0.0, 0.5, 0.0, 0.5625, 0.0, 0.625, 0.0, 0.625, 0.0, 0.5625, 0.0, 0.625, 0.0, 0.6875, 0.0, 0.6875, 0.0, 0.625, 0.0, 0.6875, 0.0, 0.75, 0.0, 0.75, 0.0, 0.6875, 0.0, 0.75, 0.0, 0.8125, 0.0, 0.8125, 0.0, 0.75, 0.0, 0.8125, 0.0, 0.875, 0.0, 0.875, 0.0, 0.8125, 0.0, 0.875, 0.0, 0.9375, 0.0, 0.9375, 0.0, 0.875, 0.0, 0.9375, 0.0, 1.0, 0.0, 1.0, 0.0, 0.9375, 0.0, 1.0, 0.0, 1.062, 0.0, 1.062, 0.0, 1.0, 0.0, 1.062, 0.0, 1.125, 0.0, 1.125, 0.0, 1.062, 0.0, 1.125, 0.0, 1.188, 0.0, 1.188, 0.0, 1.125, 0.0, 1.188, 0.0, 1.25, 0.0, 1.25, 0.0, 1.188, 0.0, 1.25, 0.0, 1.312, 0.0, 1.312, 0.0, 1.25, 0.0, 1.312, 0.0, 1.375, 0.0, 1.375, 0.0, 1.312, 0.0, 1.375, 0.0, 1.438, 0.0, 1.438, 0.0, 1.375, 0.0, 1.438, 0.0, 1.5, 0.0, 1.5, 0.0, 1.438, 0.0, 1.5, 0.0, 1.562, 0.0, 1.562, 0.0, 1.5, 0.0, 1.562, 0.0, 1.625, 0.0, 1.625, 0.0, 1.562, 0.0, 1.625, 0.0, 1.688, 0.0, 1.688, 0.0, 1.625, 0.0, 1.688, 0.0, 1.75, 0.0, 1.75, 0.0, 1.688, 0.0, 1.75, 0.0, 1.813, 0.0, 1.812, 0.0, 1.75, 0.0, 1.813, 0.0, 1.875, 0.0, 1.875, 0.0, 1.812, 0.0, 1.875, 0.0, 1.938, 0.0, 1.938, 0.0, 1.875, 0.0, 1.997, 0.0, 2.0, 0.0, 2.0, 0.0, 1.997, 0.0, 0.5, 0.0, 0.5625, 0.0, 0.5625, 0.0, 0.5, 0.0, 0.5625, 0.0, 0.625, 0.0, 0.625, 0.0, 0.5625, 0.0, 0.625, 0.0, 0.6875, 0.0, 0.6875, 0.0, 0.625, 0.0, 0.6875, 0.0, 0.75, 0.0, 0.75, 0.0, 0.6875, 0.0, 0.75, 0.0, 0.8125, 0.0, 0.8125, 0.0, 0.75, 0.0, 0.8125, 0.0, 0.875, 0.0, 0.875, 0.0, 0.8125, 0.0, 0.875, 0.0, 0.9375, 0.0, 0.9375, 0.0, 0.875, 0.0, 0.9375, 0.0, 1.0, 0.0, 1.0, 0.0, 0.9375, 0.0, 1.0, 0.0, 1.062, 0.0, 1.062, 0.0, 1.0, 0.0, 1.062, 0.0, 1.125, 0.0, 1.125, 0.0, 1.062, 0.0, 1.125, 0.0, 1.188, 0.0, 1.188, 0.0, 1.125, 0.0, 1.188, 0.0, 1.25, 0.0, 1.25, 0.0, 1.188, 0.0, 1.25, 0.0, 1.312, 0.0, 1.312, 0.0, 1.25, 0.0, 1.312, 0.0, 1.375, 0.0, 1.375, 0.0, 1.312, 0.0, 1.375, 0.0, 1.438, 0.0, 1.438, 0.0, 1.375, 0.0, 1.438, 0.0, 1.5, 0.0, 1.5, 0.0, 1.438, 0.0, 1.5, 0.0, 1.562, 0.0, 1.562, 0.0, 1.5, 0.0, 1.562, 0.0, 1.625, 0.0, 1.625, 0.0, 1.562, 0.0, 1.625, 0.0, 1.688, 0.0, 1.688, 0.0, 1.625, 0.0, 1.688, 0.0, 1.75, 0.0, 1.75, 0.0, 1.688, 0.0, 1.75, 0.0, 1.812, 0.0, 1.812, 0.0, 1.75, 0.0, 1.812, 0.0, 1.875, 0.0, 1.875, 0.0, 1.812, 0.0, 1.875, 0.0, 1.938, 0.0, 1.938, 0.0, 1.875, 0.0, 1.998, 0.0, 2.0, 0.0, 2.0, 0.0, 1.998, 0.0, 0.5, 0.0, 0.5625, 0.0, 0.5625, 0.0, 0.5, 0.0, 0.5625, 0.0, 0.625, 0.0, 0.625, 0.0, 0.5625, 0.0, 0.625, 0.0, 0.6875, 0.0, 0.6875, 0.0, 0.625, 0.0, 0.6875, 0.0, 0.75, 0.0, 0.75, 0.0, 0.6875, 0.0, 0.75, 0.0, 0.8125, 0.0, 0.8125, 0.0, 0.75, 0.0, 0.8125, 0.0, 0.875, 0.0, 0.875, 0.0, 0.8125, 0.0, 0.875, 0.0, 0.9375, 0.0, 0.9375, 0.0, 0.875, 0.0, 0.9375, 0.0, 1.0, 0.0, 1.0, 0.0, 0.9375, 0.0, 1.0, 0.0, 1.062, 0.0, 1.062, 0.0, 1.0, 0.0, 1.062, 0.0, 1.125, 0.0, 1.125, 0.0, 1.062, 0.0, 1.125, 0.0, 1.188, 0.0, 1.188, 0.0, 1.125, 0.0, 1.188, 0.0, 1.25, 0.0, 1.25, 0.0, 1.188, 0.0, 1.25, 0.0, 1.312, 0.0, 1.312, 0.0, 1.25, 0.0, 1.312, 0.0, 1.375, 0.0, 1.375, 0.0, 1.312, 0.0, 1.375, 0.0, 1.438, 0.0, 1.438, 0.0, 1.375, 0.0, 1.438, 0.0, 1.5, 0.0, 1.5, 0.0, 1.438, 0.0, 1.5, 0.0, 1.562, 0.0, 1.562, 0.0, 1.5, 0.0, 1.562, 0.0, 1.625, 0.0, 1.625, 0.0, 1.562, 0.0, 1.625, 0.0, 1.688, 0.0, 1.688, 0.0, 1.625, 0.0, 1.688, 0.0, 1.75, 0.0, 1.75, 0.0, 1.688, 0.0, 1.75, 0.0, 1.812, 0.0, 1.812, 0.0, 1.75, 0.0, 1.812, 0.0, 1.875, 0.0, 1.875, 0.0, 1.812, 0.0, 1.875, 0.0, 1.938, 0.0, 1.938, 0.0, 1.875, 0.0, 1.998, 0.0, 2.0, 0.0, 2.0, 0.0, 1.998, 0.0, 0.5, 0.0, 0.5625, 0.0, 0.5625, 0.0, 0.5, 0.0, 0.5625, 0.0, 0.625, 0.0, 0.625, 0.0, 0.5625, 0.0, 0.625, 0.0, 0.6875, 0.0, 0.6875, 0.0, 0.625, 0.0, 0.6875, 0.0, 0.75, 0.0, 0.75, 0.0, 0.6875, 0.0, 0.75, 0.0, 0.8125, 0.0, 0.8125, 0.0, 0.75, 0.0, 0.8125, 0.0, 0.875, 0.0, 0.875, 0.0, 0.8125, 0.0, 0.875, 0.0, 0.9375, 0.0, 0.9375, 0.0, 0.875, 0.0, 0.9375, 0.0, 1.0, 0.0, 1.0, 0.0, 0.9375, 0.0, 1.0, 0.0, 1.062, 0.0, 1.062, 0.0, 1.0, 0.0, 1.062, 0.0, 1.125, 0.0, 1.125, 0.0, 1.062, 0.0, 1.125, 0.0, 1.188, 0.0, 1.188, 0.0, 1.125, 0.0, 1.188, 0.0, 1.25, 0.0, 1.25, 0.0, 1.188, 0.0, 1.25, 0.0, 1.312, 0.0, 1.312, 0.0, 1.25, 0.0, 1.312, 0.0, 1.375, 0.0, 1.375, 0.0, 1.312, 0.0, 1.375, 0.0, 1.438, 0.0, 1.438, 0.0, 1.375, 0.0, 1.438, 0.0, 1.5, 0.0, 1.5, 0.0, 1.438, 0.0, 1.5, 0.0, 1.562, 0.0, 1.562, 0.0, 1.5, 0.0, 1.562, 0.0, 1.625, 0.0, 1.625, 0.0, 1.562, 0.0, 1.625, 0.0, 1.688, 0.0, 1.688, 0.0, 1.625, 0.0, 1.688, 0.0, 1.75, 0.0, 1.75, 0.0, 1.688, 0.0, 1.75, 0.0, 1.812, 0.0, 1.812, 0.0, 1.75, 0.0, 1.812, 0.0, 1.875, 0.0, 1.875, 0.0, 1.812, 0.0, 1.875, 0.0, 1.938, 0.0, 1.938, 0.0, 1.875, 0.0, 1.998, 0.0, 2.0, 0.0, 2.0, 0.0, 1.998, 0.0, 0.5, 0.0, 0.5625, 0.0, 0.5625, 0.0, 0.5, 0.0, 0.5625, 0.0, 0.625, 0.0, 0.625, 0.0, 0.5625, 0.0, 0.625, 0.0, 0.6875, 0.0, 0.6875, 0.0, 0.625, 0.0, 0.6875, 0.0, 0.75, 0.0, 0.75, 0.0, 0.6875, 0.0, 0.75, 0.0, 0.8125, 0.0, 0.8125, 0.0, 0.75, 0.0, 0.8125, 0.0, 0.875, 0.0, 0.875, 0.0, 0.8125, 0.0, 0.875, 0.0, 0.9375, 0.0, 0.9375, 0.0, 0.875, 0.0, 0.9375, 0.0, 1.0, 0.0, 1.0, 0.0, 0.9375, 0.0, 1.0, 0.0, 1.062, 0.0, 1.062, 0.0, 1.0, 0.0, 1.062, 0.0, 1.125, 0.0, 1.125, 0.0, 1.062, 0.0, 1.125, 0.0, 1.188, 0.0, 1.188, 0.0, 1.125, 0.0, 1.188, 0.0, 1.25, 0.0, 1.25, 0.0, 1.188, 0.0, 1.25, 0.0, 1.312, 0.0, 1.312, 0.0, 1.25, 0.0, 1.312, 0.0, 1.375, 0.0, 1.375, 0.0, 1.312, 0.0, 1.375, 0.0, 1.438, 0.0, 1.438, 0.0, 1.375, 0.0, 1.438, 0.0, 1.5, 0.0, 1.5, 0.0, 1.438, 0.0, 1.5, 0.0, 1.562, 0.0, 1.562, 0.0, 1.5, 0.0, 1.562, 0.0, 1.625, 0.0, 1.625, 0.0, 1.562, 0.0, 1.625, 0.0, 1.688, 0.0, 1.688, 0.0, 1.625, 0.0, 1.688, 0.0, 1.75, 0.0, 1.75, 0.0, 1.688, 0.0, 1.75, 0.0, 1.812, 0.0, 1.812, 0.0, 1.75, 0.0, 1.812, 0.0, 1.875, 0.0, 1.875, 0.0, 1.812, 0.0, 1.875, 0.0, 1.938, 0.0, 1.938, 0.0, 1.875, 0.0, 1.998, 0.0, 2.0, 0.0, 2.0, 0.0, 1.998, 0.0, 0.5, 0.0, 0.5, 0.0, 0.5, 0.0, 0.5, 0.0, 0.5625, 0.0, 0.5625, 0.0, 0.5625, 0.0, 0.5625, 0.0, 0.5625, 0.0, 0.625, 0.0, 0.625, 0.0, 0.625, 0.0, 0.625, 0.0, 0.6875, 0.0, 0.6875, 0.0, 0.6875, 0.0, 0.6875, 0.0, 0.75, 0.0, 0.75, 0.0, 0.75, 0.0, 0.75, 0.0, 0.8125, 0.0, 0.8125, 0.0, 0.8125, 0.0, 0.8125, 0.0, 0.875, 0.0, 0.875, 0.0, 0.875, 0.0, 0.875, 0.0, 0.9375, 0.0, 0.9375, 0.0, 0.9375, 0.0, 0.9375, 0.0, 1.0, 0.0, 1.0, 0.0, 1.0, 0.0, 1.0, 0.0, 1.062, 0.0, 1.062, 0.0, 1.062, 0.0, 1.062, 0.0, 1.125, 0.0, 1.125, 0.0, 1.125, 0.0, 1.125, 0.0, 1.188, 0.0, 1.188, 0.0, 1.188, 0.0, 1.188, 0.0, 1.25, 0.0, 1.25, 0.0, 1.25, 0.0, 1.25, 0.0, 1.312, 0.0, 1.312, 0.0, 1.312, 0.0, 1.312, 0.0, 1.375, 0.0, 1.375, 0.0, 1.375, 0.0, 1.375, 0.0, 1.438, 0.0, 1.438, 0.0, 1.438, 0.0, 1.438, 0.0, 1.5, 0.0, 1.5, 0.0, 1.5, 0.0, 1.5, 0.0, 1.562, 0.0, 1.562, 0.0, 1.562, 0.0, 1.562, 0.0, 1.625, 0.0, 1.625, 0.0, 1.625, 0.0, 1.625, 0.0, 1.688, 0.0, 1.688, 0.0, 1.688, 0.0, 1.688, 0.0, 1.75, 0.0, 1.75, 0.0, 1.75, 0.0, 1.75, 0.0, 1.812, 0.0, 1.812, 0.0, 1.812, 0.0, 1.812, 0.0, 1.875, 0.0, 1.875, 0.0, 1.875, 0.0, 1.875, 0.0, 1.938, 0.0, 1.938, 0.0, 1.938, 0.0, 1.938, 0.0, 2.0, 0.0, 2.0, 0.0, 1.997, 0.0, 0.5, 0.0, 0.5625, 0.0, 0.5625, 0.0, 0.5, 0.0, 0.5625, 0.0, 0.625, 0.0, 0.625, 0.0, 0.5625, 0.0, 0.625, 0.0, 0.6875, 0.0, 0.6875, 0.0, 0.625, 0.0, 0.6875, 0.0, 0.75, 0.0, 0.75, 0.0, 0.6875, 0.0, 0.75, 0.0, 0.8125, 0.0, 0.8125, 0.0, 0.75, 0.0, 0.8125, 0.0, 0.875, 0.0, 0.875, 0.0, 0.8125, 0.0, 0.875, 0.0, 0.9375, 0.0, 0.9375, 0.0, 0.875, 0.0, 0.9375, 0.0, 1.0, 0.0, 1.0, 0.0, 0.9375, 0.0, 1.0, 0.0, 1.062, 0.0, 1.062, 0.0, 1.0, 0.0, 1.062, 0.0, 1.125, 0.0, 1.125, 0.0, 1.062, 0.0, 1.125, 0.0, 1.187, 0.0, 1.188, 0.0, 1.125, 0.0, 1.187, 0.0, 1.25, 0.0, 1.25, 0.0, 1.188, 0.0, 1.25, 0.0, 1.312, 0.0, 1.312, 0.0, 1.25, 0.0, 1.312, 0.0, 1.375, 0.0, 1.375, 0.0, 1.312, 0.0, 1.375, 0.0, 1.438, 0.0, 1.438, 0.0, 1.375, 0.0, 1.438, 0.0, 1.5, 0.0, 1.5, 0.0, 1.438, 0.0, 1.5, 0.0, 1.562, 0.0, 1.562, 0.0, 1.5, 0.0, 1.562, 0.0, 1.625, 0.0, 1.625, 0.0, 1.562, 0.0, 1.625, 0.0, 1.688, 0.0, 1.688, 0.0, 1.625, 0.0, 1.688, 0.0, 1.75, 0.0, 1.75, 0.0, 1.688, 0.0, 1.75, 0.0, 1.812, 0.0, 1.812, 0.0, 1.75, 0.0, 1.812, 0.0, 1.875, 0.0, 1.875, 0.0, 1.812, 0.0, 1.875, 0.0, 1.938, 0.0, 1.938, 0.0, 1.875, 0.0, 1.997, 0.0, 2.0, 0.0, 2.0, 0.0, 1.997, 0.0, 0.5, 0.0, 0.5625, 0.0, 0.5625, 0.0, 0.5, 0.0, 0.5625, 0.0, 0.625, 0.0, 0.625, 0.0, 0.5625, 0.0, 0.625, 0.0, 0.6875, 0.0, 0.6875, 0.0, 0.625, 0.0, 0.6875, 0.0, 0.75, 0.0, 0.75, 0.0, 0.6875, 0.0, 0.75, 0.0, 0.8125, 0.0, 0.8125, 0.0, 0.75, 0.0, 0.8125, 0.0, 0.875, 0.0, 0.875, 0.0, 0.8125, 0.0, 0.875, 0.0, 0.9375, 0.0, 0.9375, 0.0, 0.875, 0.0, 0.9375, 0.0, 1.0, 0.0, 1.0, 0.0, 0.9375, 0.0, 1.0, 0.0, 1.062, 0.0, 1.062, 0.0, 1.0, 0.0, 1.062, 0.0, 1.125, 0.0, 1.125, 0.0, 1.062, 0.0, 1.125, 0.0, 1.188, 0.0, 1.188, 0.0, 1.125, 0.0, 1.188, 0.0, 1.25, 0.0, 1.25, 0.0, 1.188, 0.0, 1.25, 0.0, 1.312, 0.0, 1.312, 0.0, 1.25, 0.0, 1.312, 0.0, 1.375, 0.0, 1.375, 0.0, 1.312, 0.0, 1.375, 0.0, 1.438, 0.0, 1.438, 0.0, 1.375, 0.0, 1.438, 0.0, 1.5, 0.0, 1.5, 0.0, 1.438, 0.0, 1.5, 0.0, 1.562, 0.0, 1.562, 0.0, 1.5, 0.0, 1.562, 0.0, 1.625, 0.0, 1.625, 0.0, 1.562, 0.0, 1.625, 0.0, 1.688, 0.0, 1.688, 0.0, 1.625, 0.0, 1.688, 0.0, 1.75, 0.0, 1.75, 0.0, 1.688, 0.0, 1.75, 0.0, 1.812, 0.0, 1.812, 0.0, 1.75, 0.0, 1.812, 0.0, 1.875, 0.0, 1.875, 0.0, 1.812, 0.0, 1.875, 0.0, 1.938, 0.0, 1.938, 0.0, 1.875, 0.0, 1.997, 0.0, 2.0, 0.0, 2.0, 0.0, 1.997, 0.0, 0.5, 0.0, 0.5, 0.0, 0.5, 0.0, 0.5, 0.0, 0.5625, 0.0, 0.5625, 0.0, 0.5625, 0.0, 0.5625, 0.0, 0.5625, 0.0, 0.625, 0.0, 0.625, 0.0, 0.625, 0.0, 0.625, 0.0, 0.6875, 0.0, 0.6875, 0.0, 0.6875, 0.0, 0.6875, 0.0, 0.75, 0.0, 0.75, 0.0, 0.75, 0.0, 0.75, 0.0, 0.8125, 0.0, 0.8125, 0.0, 0.8125, 0.0, 0.8125, 0.0, 0.875, 0.0, 0.875, 0.0, 0.875, 0.0, 0.875, 0.0, 0.9375, 0.0, 0.9375, 0.0, 0.9375, 0.0, 0.9375, 0.0, 1.0, 0.0, 1.0, 0.0, 1.0, 0.0, 1.0, 0.0, 1.062, 0.0, 1.062, 0.0, 1.062, 0.0, 1.062, 0.0, 1.125, 0.0, 1.125, 0.0, 1.125, 0.0, 1.125, 0.0, 1.188, 0.0, 1.188, 0.0, 1.188, 0.0, 1.188, 0.0, 1.25, 0.0, 1.25, 0.0, 1.25, 0.0, 1.25, 0.0, 1.312, 0.0, 1.312, 0.0, 1.312, 0.0, 1.312, 0.0, 1.375, 0.0, 1.375, 0.0, 1.375, 0.0, 1.375, 0.0, 1.438, 0.0, 1.438, 0.0, 1.438, 0.0, 1.438, 0.0, 1.5, 0.0, 1.5, 0.0, 1.5, 0.0, 1.5, 0.0, 1.562, 0.0, 1.563, 0.0, 1.563, 0.0, 1.562, 0.0, 1.625, 0.0, 1.625, 0.0, 1.625, 0.0, 1.625, 0.0, 1.688, 0.0, 1.688, 0.0, 1.688, 0.0, 1.688, 0.0, 1.75, 0.0, 1.75, 0.0, 1.75, 0.0, 1.75, 0.0, 1.812, 0.0, 1.812, 0.0, 1.812, 0.0, 1.812, 0.0, 1.875, 0.0, 1.875, 0.0, 1.875, 0.0, 1.875, 0.0, 1.938, 0.0, 1.938, 0.0, 1.938, 0.0, 1.938, 0.0, 2.0, 0.0, 2.0, 0.0, 1.998, 0.0, 2.0, 0.0, 2.0, 0.0, 2.0, 0.0, 2.0, 0.0, 2.0, 0.0, 2.0, 0.0, 2.0, 0.0, 1.938, 0.0, 1.997, 0.0, 1.997, 0.0, 1.938, 0.0, 2.0, 0.0, 2.0, 0.0, 2.0, 0.0, 2.0, 0.0, 2.0, 0.0, 2.0, 0.0, 2.0, 0.0, 2.0, 0.0, 2.0, 0.0, 2.0, 0.0, 2.0, 0.0, 2.0, 0.0, 1.938, 0.0, 1.997, 0.0, 1.997, 0.0, 1.938, 0.0, 1.938, 0.0, 1.997, 0.0, 1.997, 0.0, 1.938, 0.0, 1.938, 0.0, 1.997, 0.0, 1.997, 0.0, 1.938, 0.0, 1.938, 0.0, 1.998, 0.0, 1.998, 0.0, 1.938, 0.0, 1.938, 0.0, 1.998, 0.0, 1.998, 0.0, 1.938, 0.0, 1.938, 0.0, 1.998, 0.0, 1.998, 0.0, 1.938, 0.0, 1.938, 0.0, 1.998, 0.0, 1.998, 0.0, 1.938, 0.0, 2.0, 0.0, 2.0, 0.0, 2.0, 0.0, 2.0, 0.0, 2.0, 0.0, 2.0, 0.0, 2.0, 0.0, 2.0, 0.0, 0.5, 0.0, 0.0, 0.0, 0.0, 0.0, 0.5, 0.0, 0.5, 0.0, 0.0, 0.0, 0.0, 0.0, 0.5, 0.0, 0.5, 0.0, 0.0, 0.0, 0.0, 0.0, 0.5, 0.0, 0.5, 0.0, 0.0, 0.0, 0.0, 0.0, 0.5, 0.0, 0.5, 0.0, 0.0, 0.0, 0.0, 0.0, 0.5, 0.0, 0.5, 0.0, 0.0, 0.0, 0.0, 0.0, 0.5, 0.0, 0.5, 0.0, 0.0, 0.0, 0.0, 0.0, 0.5, 0.0, 0.5, 0.0, 0.0, 0.0, 0.0, 0.0, 0.5, 0.0, 0.5, 0.0, 0.5, 0.0, 0.0, 0.0, 0.0, 0.0, 0.0, 0.0, 0.0, 0.0, 0.0, 0.0, 0.0, 0.0, 0.0, 0.0, 0.0, 0.0, 0.0, 0.0, 0.0, 0.0, 0.0, 0.0, 0.0, 0.0, 0.0, 0.0, 0.0, 0.0, 0.0, 0.0, 0.0, 0.0, 0.0, 0.0, 0.0, 0.0, 0.0, 0.0, 0.0, 0.0, 0.0, 0.0, 0.0, 0.0, 0.0, 0.0, 0.0, 0.0, 0.0, 0.0, 0.0, 0.0, 0.0, 0.0, 0.0, 0.0, 0.0, 0.0, 0.0, 0.0, 0.0, 0.0, 0.0, 0.0, 0.0, 0.0, 0.0, 0.0, 0.0, 0.0, 0.0, 0.0, 0.0, 0.0, 0.0, 0.0, 0.0, 0.0, 0.0, 0.0, 0.0, 0.0, 0.0, 0.0, 0.0, 0.0, 0.0, 0.0, 0.0, 0.0, 0.0, 0.0, 0.0, 0.0, 0.0, 0.0, 0.0, 0.0, 0.0, 0.0, 0.0, 0.0, 0.0, 0.0, 0.0, 0.0, 0.0, 0.0, 0.0, 0.0, 0.0, 0.0, 0.0, 0.0, 0.0, 0.0, 0.0, 0.0, 0.0, 0.0, 0.0, 0.0, 0.0, 0.0, 0.0, 0.0, 0.5, 0.0, 0.5, 0.0, 0.0, 0.0, 0.0, 0.0, 0.5, 0.0, 0.5, 0.0, 0.0, 0.0, 0.0, 0.0, 0.5, 0.0, 0.5, 0.0, 0.0, 0.0, 0.0, 0.0, 0.0, 0.0, 0.0, 0.0, 0.0, 0.0, 0.0, 0.0, 0.0, 0.0, 0.0, 0.0, 0.0, 0.0, 0.0, 0.0, 0.0, 0.0, 0.0, 0.0, 0.0, 0.0, 0.0, 0.0, 0.0, 0.0, 0.0, 0.0, 0.0, 0.0, 0.0, 0.0, 0.0, 0.0, 0.0, 0.0, 0.0, 0.0, 0.0, 0.0, 0.0, 0.0, 0.0, 0.0, 0.0, 0.0, 0.0, 0.0, 0.0, 0.0, 0.0, 0.0, 0.0, 0.0, 0.0, 0.0, 0.0, 0.0, 0.0, 0.0, 0.0, 0.0, 0.0, 0.0, 0.0, 0.0, 0.0, 0.0, 0.0, 0.0, 0.0, 0.0, 0.0, 0.0, 0.0, 0.0, 0.0, 0.0, 0.0, 0.0, 0.0, 0.0, 0.0, 0.0, 0.0, 0.0, 0.0, 0.0, 0.0, 0.0, 0.0, 0.0, 0.0, 0.0, 0.0, 0.0, 0.0, 0.0, 0.0, 0.0, 0.0, 0.0, 0.0, 0.0, 0.0, 0.0, 0.0, 0.0, 0.0, 0.0, 0.0, 0.0, 0.0, 0.0, 0.0, 0.0, 0.0, 0.0, 0.0, 0.0, 0.0, 0.0, 0.5, 0.0, 0.5, 0.0, 0.0, 0.0, 0.0, 0.0, 0.5, 0.0, 0.5, 0.0, 0.0, 0.0, 0.0, 0.0, 0.0, 0.0, 0.0, 0.0, 0.0, 0.0, 0.0, 0.0, 0.0, 0.0, 0.0, 0.0, 0.0, 0.0, 0.0, 0.0, 0.0, 0.0, 0.0, 0.0, 0.0, 0.0, 0.0, 0.0, 0.0, 0.0, 0.0, 0.0, 0.0, 0.0, 0.0, 0.0, 0.0, 0.0, 0.0, 0.0, 0.0, 0.0, 0.0, 0.0, 0.0, 0.0, 0.0, 0.0, 0.0, 0.0, 0.0, 0.0, 0.0, 0.0, 0.0, 0.0, 0.0, 0.0, 0.0, 0.0, 0.0, 0.0, 0.0, 0.0, 0.0, 0.0, 0.0, 0.0, 0.0, 0.0, 0.0, 0.0, 0.0, 0.0, 0.0, 0.0, 0.0, 0.0, 0.0, 0.0, 0.0, 0.0, 0.0, 0.0, 0.0, 0.0, 0.0, 0.0, 0.0, 0.0, 0.0, 0.0, 0.0, 0.0, 0.0, 0.0, 0.0, 0.0, 0.0, 0.0, 0.0, 0.0, 0.0, 0.0, 0.0, 0.0, 0.0, 0.0, 0.0, 0.0, 0.0, 0.0, 0.0, 0.0, 0.0, 0.0, 0.0, 0.0, 0.0, 0.0, 0.0, 0.0, 0.0, 0.0, 0.0, 0.0, 0.0, 0.0, 0.0, 0.0, 0.0, 0.0, 0.0, 0.0, 0.0, 0.0, 0.0, 0.0, 0.0, 0.0, 0.0, 0.0, 0.0, 0.0, 0.0, 0.0, 0.0, 0.0, 0.0, 0.0, 0.0, 0.0, 0.0, 0.0, 0.0, 0.0, 0.0, 0.0, 0.0, 0.0, 0.0, 0.0, 0.0, 0.0, 0.0, 0.0, 0.0, 0.0, 0.0, 0.0, 0.0, 0.0, 0.0, 0.0, 0.0, 0.0, 0.0, 0.0, 0.0, 0.0, 0.0, 0.0, 0.0, 0.0, 0.0, 0.0, 0.0, 0.0, 0.0, 0.0, 0.0, 0.0, 0.0, 0.0, 0.0, 0.0, 0.0, 0.0, 0.0, 0.0, 0.0, 0.0, 0.0, 0.0, 0.0, 0.0, 0.0, 0.0, 0.0, 0.0, 0.0, 0.0, 0.0, 0.0, 0.0, 0.0, 0.0, 0.0, 0.0, 0.0, 0.0, 0.0, 0.0, 0.0, 0.0, 0.0, 0.0, 0.0, 0.0, 0.0, 0.0, 0.0, 0.0, 0.0, 0.0, 0.0, 0.0, 0.0, 0.0, 0.0, 0.0, 0.0, 0.0, 0.0, 0.0, 0.0, 0.0, 0.0, 0.0, 0.0, 0.0, 0.0, 0.0, 0.0, 0.0, 0.0, 0.0, 0.0, 0.0, 0.0, 0.0, 0.0, 0.0, 0.0, 0.0, 0.0, 0.0, 0.0, 0.0, 0.0, 0.0, 0.0, 0.0, 0.0, 0.0, 0.0, 0.0, 0.0, 0.0, 0.0, 0.0, 0.0, 0.0, 0.0, 0.0, 0.0, 0.0, 0.0, 0.0, 0.0, 0.0, 0.0, 0.0, 0.0, 0.0, 0.0, 0.0, 0.0, 0.0, 0.0, 0.0, 0.0, 0.0, 0.0, 0.0, 0.0, 0.0, 0.0, 0.0, 0.0, 0.0, 0.0, 0.0, 0.0, 0.0, 0.0, 0.0, 0.0, 0.0, 0.0, 0.0, 0.0, 0.0, 0.0, 0.0, 0.0, 0.0, 0.0, 0.0, 0.0, 0.0, 0.0, 0.0, 0.0, 0.0, 0.0, 0.0, 0.0, 0.0, 0.0, 0.0, 0.0, 0.0, 0.0, 0.0, 0.0, 0.0, 0.0, 0.0, 0.0, 0.0, 0.0, 0.0, 0.0, 0.0, 0.0, 0.0, 0.0, 0.0, 0.0, 0.0, 0.0, 0.0, 0.0, 0.0, 0.0, 0.0, 0.0, 0.0, 0.0, 0.0, 0.0, 0.0, 0.0, 0.0, 0.0, 0.0, 0.0, 0.0, 0.0, 0.0, 0.0, 0.0, 0.0, 0.0, 0.0, 0.0, 0.0, 0.0, 0.0, 0.0, 0.0, 0.0, 0.0, 0.0, 0.0, 0.0, 0.0, 0.0, 0.0, 0.0, 0.0, 0.0, 0.0, 0.0, 0.0, 0.0, 0.0, 0.0, 0.0, 0.0, 0.0, 0.0, 0.0, 0.0, 0.0, 0.0, 0.0, 0.0, 0.0, 0.0, 0.0, 0.0, 0.0, 0.0, 0.0, 0.0, 0.0, 0.0, 0.0, 0.0, 0.0, 0.0, 0.0, 0.0, 0.0, 0.0, 0.0, 0.0, 0.0, 0.0, 0.0, 0.0, 0.0, 0.0, 0.0, 0.0, 0.0, 0.0, 0.0, 0.0, 0.0, 0.0, 0.0, 0.0, 0.0, 0.0, 0.0, 0.0, 0.0, 0.0, 0.0, 0.0, 0.0, 0.0, 0.0, 0.0, 0.0, 0.0, 0.0, 0.0, 0.0, 0.0, 0.0, 0.0, 0.0, 0.0, 0.0, 0.0, 0.0, 0.0, 0.0, 0.0, 0.0, 0.0, 0.0, 0.0, 0.0, 0.0, 0.0, 0.0, 0.0, 0.0, 0.0, 0.0, 0.0, 0.0, 0.0, 0.0, 0.0, 0.0, 0.0, 0.0, 0.0, 0.0, 0.0, 0.0, 0.0, 0.0, 0.0, 0.0, 0.0, 0.0, 0.0, 0.0, 0.0, 0.0, 0.0, 0.0, 0.0, 0.0, 0.0, 0.0, 0.0, 0.0, 0.0, 0.0, 0.0, 0.0, 0.0, 0.0, 0.0, 0.0, 0.0, 0.0, 0.0, 0.0, 0.0, 0.0, 0.0, 0.0, 0.0, 0.0, 0.0, 0.0, 0.0, 0.0, 0.0, 0.0, 0.0, 0.0, 0.0, 0.0, 0.0, 0.0, 0.0, 0.0, 0.0, 0.0, 0.0, 0.0, 0.0, 0.0, 0.0, 0.0, 0.0, 0.0, 0.0, 0.0, 0.0, 0.0, 0.0, 0.0, 0.0, 0.0, 0.0, 0.0, 0.0, 0.0, 0.0, 0.0, 0.0, 0.0, 0.0, 0.0, 0.0, 0.0, 0.0, 0.0, 0.0, 0.0, 0.0, 0.0, 0.0, 0.0, 0.0, 0.0, 0.0, 0.0, 0.0, 0.0, 0.0, 0.0, 0.0, 0.0, 0.0, 0.0, 0.0, 0.0, 0.0, 0.0, 0.0, 0.0, 0.0, 0.0, 0.0, 0.0, 0.0, 0.0, 0.0, 0.0, 0.0, 0.0, 0.0, 0.0, 0.0, 0.0, 0.0, 0.0, 0.0, 0.0, 0.0, 0.0, 0.0, 0.0, 0.0, 0.0, 0.0, 0.0, 0.0, 0.0, 0.0, 0.0, 0.0, 0.0, 0.0, 0.0, 0.0, 0.0, 0.0, 0.0, 0.0, 0.0, 0.0, 0.0, 0.0, 0.0, 0.0, 0.0, 0.0, 0.0, 0.0, 0.0, 0.0, 0.0, 0.0, 0.0, 0.0, 0.0, 0.0, 0.0, 0.0, 0.0, 0.0, 0.0, 0.0, 0.0, 0.0, 0.0, 0.0, 0.0, 0.0, 0.0, 0.0, 0.0, 0.0, 0.0, 0.0, 0.0, 0.0, 0.0, 0.0, 0.0, 0.0, 0.0, 0.0, 0.0, 0.0, 0.0, 0.0, 0.0, 0.0, 0.0, 0.0, 0.0, 0.0, 0.0, 0.0, 0.0, 0.0, 0.0, 0.0, 0.0, 0.0, 0.0, 0.0, 0.0, 0.0, 0.0, 0.0, 0.0, 0.0, 0.0, 0.0, 0.0, 0.0, 0.0, 0.0, 0.0, 0.0, 0.0, 0.0, 0.0, 0.0, 0.0, 0.0, 0.0, 0.0, 0.0, 0.0, 0.0, 0.0, 0.0, 0.0, 0.0, 0.0, 0.0, 0.0, 0.0, 0.0, 0.0, 0.0, 0.0, 0.0, 0.0, 0.0, 0.0, 0.0, 0.0, 0.0, 0.0, 0.0, 0.0, 0.0, 0.0, 0.0, 0.0, 0.0, 0.0, 0.0, 0.0, 0.0, 0.0, 0.0, 0.0, 0.0, 0.0, 0.0, 0.0, 0.0, 0.0, 0.0, 0.0, 0.0, 0.0, 0.0, 0.0, 0.0, 0.0, 0.0, 0.0, 0.0, 0.0, 0.0, 0.0, 0.0, 0.0, 0.0, 0.0, 0.0, 0.0, 0.0, 0.0, 0.0, 0.0, 0.0, 0.0, 0.0, 0.0, 0.0, 0.0, 0.0, 0.0, 0.0, 0.0, 0.0, 0.0, 0.0, 0.0, 0.0, 0.0, 0.0, 0.0, 0.0, 0.0, 0.0, 0.0, 0.0, 0.0, 0.0, 0.0, 0.0, 0.0, 0.0, 0.0, 0.0, 0.0, 0.0, 0.0, 0.0, 0.0, 0.0, 0.0, 0.0, 0.0, 0.0, 0.0, 0.0, 0.0, 0.0, 0.0, 0.0, 0.0, 0.0, 0.0, 0.0, 0.0, 0.0, 0.0, 0.0, 0.0, 0.0, 0.0, 0.0, 0.0, 0.0, 0.0, 0.0, 0.0, 0.0, 0.0, 0.0, 0.0, 0.0, 0.0, 0.0, 0.0, 0.0, 0.0, 0.0, 0.0, 0.0, 0.0, 0.0, 0.0, 0.0, 0.0, 0.0, 0.0, 0.0, 0.0, 0.0, 0.0, 0.0, 0.0, 0.0, 0.0, 0.0, 0.0, 0.0, 0.0, 0.0, 0.0, 0.0, 0.0, 0.0, 0.0, 0.0, 0.0, 0.0, 0.0, 0.0, 0.0, 0.0, 0.0, 0.0, 0.0, 0.0, 0.0, 0.0, 0.0, 0.0, 0.0, 0.0, 0.0, 0.0, 0.0, 0.0, 0.0, 0.0, 0.0, 0.0, 0.0, 0.0, 0.0, 0.0, 0.0, 0.0, 0.0, 0.0, 0.0, 0.0, 0.0, 0.0, 0.0, 0.0, 0.0, 0.0, 0.0, 0.0, 0.0, 0.0, 0.0, 0.0, 0.0, 0.0, 0.0, 0.0, 0.0, 0.0, 0.0, 0.0, 0.0, 0.0, 0.0, 0.0, 0.0, 0.0, 0.0, 0.0, 0.0, 0.0, 0.0, 0.0, 0.0, 0.0, 0.0, 0.0, 0.0, 0.0, 0.0, 0.0, 0.0, 0.0, 0.0, 0.0, 0.0, 0.0, 0.0, 0.0, 0.0, 0.0, 0.0, 0.0, 0.0, 0.0, 0.0, 0.0, 0.0, 0.0, 0.0, 0.0, 0.0, 0.0, 0.0, 0.0, 0.0, 0.0, 0.0, 0.0, 0.0, 0.0, 0.0, 0.0, 0.0, 0.0, 0.0, 0.0, 0.0, 0.0, 0.0, 0.0, 0.0, 0.0, 0.0, 0.0, 0.0, 0.0, 0.0, 0.0, 0.0, 0.0, 0.0, 0.0, 0.0, 0.0, 0.0, 0.0, 0.0, 0.0, 0.0, 0.0, 0.0, 0.0, 0.0, 0.0, 0.0, 0.0, 0.0, 0.0, 0.0, 0.0, 0.0, 0.0, 0.0, 0.0, 0.0, 0.0, 0.0, 0.0, 0.0, 0.0, 0.0, 0.0, 0.0, 0.0, 0.0, 0.0, 0.0, 0.0, 0.0, 0.0, 0.0, 0.0, 0.0, 0.0, 0.0, 0.0, 0.0, 0.0, 0.0, 0.0, 0.0, 0.0, 0.0, 0.0, 0.0, 0.0, 0.0, 0.0, 0.0, 0.0, 0.0, 0.0, 0.0, 0.0, 0.0, 0.0, 0.0, 0.0, 0.0, 0.0, 0.0, 0.0, 0.0, 0.0, 0.0, 0.0, 0.0, 0.0, 0.0, 0.0, 0.0, 0.0, 0.0, 0.0, 0.0, 0.0, 0.0, 0.0, 0.0, 0.0, 0.0, 0.0, 0.0, 0.0, 0.0, 0.0, 0.0, 0.0, 0.0, 0.0, 0.0, 0.0, 0.0, 0.0, 0.0, 0.0, 0.0, 0.0, 0.0, 0.0, 0.0, 0.0, 0.0, 0.0, 0.0, 0.0, 0.0, 0.0, 0.0, 0.0, 0.0, 0.0, 0.0, 0.0, 1.875, 0.0, 1.875, 0.0, 1.938, 0.0, 1.938, 0.0, 1.938, 0.0, 1.812, 0.0, 1.812, 0.0, 1.875, 0.0, 1.875, 0.0, 1.75, 0.0, 1.75, 0.0, 1.812, 0.0, 1.812, 0.0, 1.688, 0.0, 1.688, 0.0, 1.75, 0.0, 1.75, 0.0, 1.625, 0.0, 1.625, 0.0, 1.688, 0.0, 1.688, 0.0, 1.562, 0.0, 1.562, 0.0, 1.625, 0.0, 1.625, 0.0, 1.5, 0.0, 1.5, 0.0, 1.562, 0.0, 1.562, 0.0, 1.438, 0.0, 1.438, 0.0, 1.5, 0.0, 1.5, 0.0, 1.375, 0.0, 1.375, 0.0, 1.438, 0.0, 1.438, 0.0, 1.312, 0.0, 1.312, 0.0, 1.375, 0.0, 1.375, 0.0, 1.25, 0.0, 1.25, 0.0, 1.312, 0.0, 1.312, 0.0, 1.188, 0.0, 1.188, 0.0, 1.25, 0.0, 1.25, 0.0, 1.125, 0.0, 1.125, 0.0, 1.188, 0.0, 1.188, 0.0, 1.062, 0.0, 1.062, 0.0, 1.125, 0.0, 1.125, 0.0, 1.0, 0.0, 1.0, 0.0, 1.062, 0.0, 1.062, 0.0, 0.9375, 0.0, 0.9375, 0.0, 1.0, 0.0, 1.0, 0.0, 0.875, 0.0, 0.875, 0.0, 0.9375, 0.0, 0.9375, 0.0, 0.8125, 0.0, 0.8125, 0.0, 0.875, 0.0, 0.875, 0.0, 0.75, 0.0, 0.75, 0.0, 0.8125, 0.0, 0.8125, 0.0, 0.6875, 0.0, 0.6875, 0.0, 0.75, 0.0, 0.75, 0.0, 0.625, 0.0, 0.625, 0.0, 0.6875, 0.0, 0.6875, 0.0, 0.5625, 0.0, 0.5625, 0.0, 0.625, 0.0, 0.625, 0.0, 1.875, 0.0, 1.875, 0.0, 1.938, 0.0, 1.938, 0.0, 1.938, 0.0, 1.812, 0.0, 1.812, 0.0, 1.875, 0.0, 1.875, 0.0, 1.75, 0.0, 1.75, 0.0, 1.812, 0.0, 1.812, 0.0, 1.688, 0.0, 1.688, 0.0, 1.75, 0.0, 1.75, 0.0, 1.625, 0.0, 1.625, 0.0, 1.688, 0.0, 1.688, 0.0, 1.562, 0.0, 1.563, 0.0, 1.625, 0.0, 1.625, 0.0, 1.5, 0.0, 1.5, 0.0, 1.563, 0.0, 1.562, 0.0, 1.438, 0.0, 1.438, 0.0, 1.5, 0.0, 1.5, 0.0, 1.375, 0.0, 1.375, 0.0, 1.438, 0.0, 1.438, 0.0, 1.312, 0.0, 1.312, 0.0, 1.375, 0.0, 1.375, 0.0, 1.25, 0.0, 1.25, 0.0, 1.312, 0.0, 1.312, 0.0, 1.188, 0.0, 1.188, 0.0, 1.25, 0.0, 1.25, 0.0, 1.125, 0.0, 1.125, 0.0, 1.188, 0.0, 1.188, 0.0, 1.062, 0.0, 1.062, 0.0, 1.125, 0.0, 1.125, 0.0, 1.0, 0.0, 1.0, 0.0, 1.062, 0.0, 1.062, 0.0, 0.9375, 0.0, 0.9375, 0.0, 1.0, 0.0, 1.0, 0.0, 0.875, 0.0, 0.875, 0.0, 0.9375, 0.0, 0.9375, 0.0, 0.8125, 0.0, 0.8125, 0.0, 0.875, 0.0, 0.875, 0.0, 0.75, 0.0, 0.75, 0.0, 0.8125, 0.0, 0.8125, 0.0, 0.6875, 0.0, 0.6875, 0.0, 0.75, 0.0, 0.75, 0.0, 0.625, 0.0, 0.625, 0.0, 0.6875, 0.0, 0.6875, 0.0, 0.5625, 0.0, 0.5625, 0.0, 0.625, 0.0, 0.625, 0.0, 0.0, 0.0, 0.0, 0.0, 0.0, 0.0, 0.0, 0.0, 0.0, 0.0, 0.0, 0.0, 0.0, 0.0, 0.0, 0.0, 0.0, 0.0, 0.0, 0.0, 0.0, 0.0, 0.0, 0.0, 0.0, 0.0, 0.0, 0.0, 0.0, 0.0, 0.0, 0.0, 0.5, 0.0, 0.0, 0.0, 0.0, 0.0, 0.5, 0.0, 1.938, 0.0, 1.997, 0.0, 1.997, 0.0, 1.938, 0.0, 1.997, 0.0, 2.0, 0.0, 2.0, 0.0, 1.997, 0.0, 1.875, 0.0, 1.938, 0.0, 1.938, 0.0, 1.875, 0.0, 1.812, 0.0, 1.875, 0.0, 1.875, 0.0, 1.812, 0.0, 1.75, 0.0, 1.812, 0.0, 1.812, 0.0, 1.75, 0.0, 1.688, 0.0, 1.75, 0.0, 1.75, 0.0, 1.688, 0.0, 1.625, 0.0, 1.688, 0.0, 1.688, 0.0, 1.625, 0.0, 1.562, 0.0, 1.625, 0.0, 1.625, 0.0, 1.562, 0.0, 1.5, 0.0, 1.562, 0.0, 1.562, 0.0, 1.5, 0.0, 1.438, 0.0, 1.5, 0.0, 1.5, 0.0, 1.438, 0.0, 1.375, 0.0, 1.438, 0.0, 1.438, 0.0, 1.375, 0.0, 1.312, 0.0, 1.375, 0.0, 1.375, 0.0, 1.312, 0.0, 1.25, 0.0, 1.312, 0.0, 1.312, 0.0, 1.25, 0.0, 1.188, 0.0, 1.25, 0.0, 1.25, 0.0, 1.187, 0.0, 1.125, 0.0, 1.188, 0.0, 1.187, 0.0, 1.125, 0.0, 1.062, 0.0, 1.125, 0.0, 1.125, 0.0, 1.062, 0.0, 1.0, 0.0, 1.062, 0.0, 1.062, 0.0, 1.0, 0.0, 0.9375, 0.0, 1.0, 0.0, 1.0, 0.0, 0.9375, 0.0, 0.875, 0.0, 0.9375, 0.0, 0.9375, 0.0, 0.875, 0.0, 0.8125, 0.0, 0.875, 0.0, 0.875, 0.0, 0.8125, 0.0, 0.75, 0.0, 0.8125, 0.0, 0.8125, 0.0, 0.75, 0.0, 0.6875, 0.0, 0.75, 0.0, 0.75, 0.0, 0.6875, 0.0, 0.625, 0.0, 0.6875, 0.0, 0.6875, 0.0, 0.625, 0.0, 0.5625, 0.0, 0.625, 0.0, 0.625, 0.0, 0.5625, 0.0, 0.5, 0.0, 0.5625, 0.0, 0.5625, 0.0, 0.5, 0.0, 0.0, 0.0, 0.0, 0.0, 0.0, 0.0, 0.0, 0.0, 0.0, 0.0, 0.0, 0.0, 0.0, 0.0, 0.0, 0.0, 0.0, 0.0, 0.0, 0.0, 0.0, 0.0, 0.0, 0.0, 0.0, 0.0, 0.0, 0.0, 0.0, 0.0, 0.0, 0.0, 0.5, 0.0, 0.0, 0.0, 0.0, 0.0, 0.5, 0.0, 1.938, 0.0, 1.998, 0.0, 1.998, 0.0, 1.938, 0.0, 1.998, 0.0, 2.0, 0.0, 2.0, 0.0, 1.998, 0.0, 1.875, 0.0, 1.938, 0.0, 1.938, 0.0, 1.875, 0.0, 1.812, 0.0, 1.875, 0.0, 1.875, 0.0, 1.812, 0.0, 1.75, 0.0, 1.812, 0.0, 1.812, 0.0, 1.75, 0.0, 1.688, 0.0, 1.75, 0.0, 1.75, 0.0, 1.688, 0.0, 1.625, 0.0, 1.688, 0.0, 1.688, 0.0, 1.625, 0.0, 1.562, 0.0, 1.625, 0.0, 1.625, 0.0, 1.562, 0.0, 1.5, 0.0, 1.562, 0.0, 1.562, 0.0, 1.5, 0.0, 1.438, 0.0, 1.5, 0.0, 1.5, 0.0, 1.438, 0.0, 1.375, 0.0, 1.438, 0.0, 1.438, 0.0, 1.375, 0.0, 1.312, 0.0, 1.375, 0.0, 1.375, 0.0, 1.312, 0.0, 1.25, 0.0, 1.312, 0.0, 1.312, 0.0, 1.25, 0.0, 1.188, 0.0, 1.25, 0.0, 1.25, 0.0, 1.188, 0.0, 1.125, 0.0, 1.188, 0.0, 1.188, 0.0, 1.125, 0.0, 1.062, 0.0, 1.125, 0.0, 1.125, 0.0, 1.062, 0.0, 1.0, 0.0, 1.062, 0.0, 1.062, 0.0, 1.0, 0.0, 0.9375, 0.0, 1.0, 0.0, 1.0, 0.0, 0.9375, 0.0, 0.875, 0.0, 0.9375, 0.0, 0.9375, 0.0, 0.875, 0.0, 0.8125, 0.0, 0.875, 0.0, 0.875, 0.0, 0.8125, 0.0, 0.75, 0.0, 0.8125, 0.0, 0.8125, 0.0, 0.75, 0.0, 0.6875, 0.0, 0.75, 0.0, 0.75, 0.0, 0.6875, 0.0, 0.625, 0.0, 0.6875, 0.0, 0.6875, 0.0, 0.625, 0.0, 0.5625, 0.0, 0.625, 0.0, 0.625, 0.0, 0.5625, 0.0, 0.5, 0.0, 0.5625, 0.0, 0.5625, 0.0, 0.5, 0.0, 2.0, 0.0, 2.0, 0.0, 2.0, 0.0, 2.0, 0.0, 2.0, 0.0, 2.0, 0.0, 2.0, 0.0, 2.0, 0.0, 2.0, 0.0, 2.0, 0.0, 2.0, 0.0, 2.0, 0.0, 2.0, 0.0, 2.0, 0.0, 2.0, 0.0, 2.0, 0.0, 2.0, 0.0, 2.0, 0.0, 2.0, 0.0, 2.0, 0.0, 2.0, 0.0, 2.0, 0.0, 2.0, 0.0, 2.0, 0.0, 2.0, 0.0, 2.0, 0.0, 2.0, 0.0, 2.0, 0.0, 2.0, 0.0, 2.0, 0.0, 2.0, 0.0, 2.0, 0.0, 2.0, 0.0, 2.0, 0.0, 2.0, 0.0, 2.0, 0.0, 2.0, 0.0, 2.0, 0.0, 2.0, 0.0, 2.0, 0.0, 2.0, 0.0, 2.0, 0.0, 2.0, 0.0, 2.0, 0.0, 2.0, 0.0, 2.0, 0.0, 2.0, 0.0, 2.0, 0.0, 2.0, 0.0, 2.0, 0.0, 2.0, 0.0, 2.0, 0.0, 2.0, 0.0, 2.0, 0.0, 2.0, 0.0, 2.0, 0.0, 2.0, 0.0, 2.0, 0.0, 2.0, 0.0, 2.0, 0.0, 2.0, 0.0, 2.0, 0.0, 2.0, 0.0, 2.0, 0.0, 2.0, 0.0, 2.0, 0.0, 2.0, 0.0, 2.0, 0.0, 2.0, 0.0, 2.0, 0.0, 2.0, 0.0, 2.0, 0.0, 2.0, 0.0, 2.0, 0.0, 2.0, 0.0, 2.0, 0.0, 2.0, 0.0, 2.0, 0.0, 2.0, 0.0, 2.0, 0.0, 2.0, 0.0, 2.0, 0.0, 2.0, 0.0, 2.0, 0.0, 2.0, 0.0, 2.0, 0.0, 2.0, 0.0, 2.0, 0.0, 2.0, 0.0, 2.0, 0.0, 2.0, 0.0, 2.0, 0.0, 2.0, 0.0, 2.0, 0.0, 2.0, 0.0, 2.0, 0.0, 2.0, 0.0, 2.0, 0.0, 2.0, 0.0, 2.0, 0.0, 2.0, 0.0, 2.0, 0.0, 2.0, 0.0, 2.0, 0.0, 2.0, 0.0, 2.0, 0.0, 2.0, 0.0, 2.0, 0.0, 2.0, 0.0, 2.0, 0.0, 2.0, 0.0, 2.0, 0.0, 2.0, 0.0, 2.0, 0.0, 2.0, 0.0, 2.0, 0.0, 2.0, 0.0, 2.0, 0.0, 2.0, 0.0, 2.0, 0.0, 2.0, 0.0, 2.0, 0.0, 2.0, 0.0, 2.0, 0.0, 2.0, 0.0, 2.0, 0.0, 2.0, 0.0, 2.0, 0.0, 2.0, 0.0, 2.0, 0.0, 2.0, 0.0, 2.0, 0.0, 2.0, 0.0, 2.0, 0.0, 2.0, 0.0, 2.0, 0.0, 2.0, 0.0, 2.0, 0.0, 2.0, 0.0, 2.0, 0.0, 2.0, 0.0, 2.0, 0.0, 2.0, 0.0, 2.0, 0.0, 2.0, 0.0, 2.0, 0.0, 2.0, 0.0, 2.0, 0.0, 2.0, 0.0, 2.0, 0.0, 2.0, 0.0, 2.0, 0.0, 2.0, 0.0, 2.0, 0.0, 2.0, 0.0, 2.0, 0.0, 2.0, 0.0, 2.0, 0.0, 2.0, 0.0, 2.0, 0.0, 2.0, 0.0, 2.0, 0.0, 2.0, 0.0, 2.0, 0.0, 2.0, 0.0, 2.0, 0.0, 2.0, 0.0, 2.0, 0.0, 2.0, 0.0, 2.0, 0.0, 2.0, 0.0, 2.0, 0.0, 2.0, 0.0, 2.0, 0.0, 2.0, 0.0, 2.0, 0.0, 2.0, 0.0, 2.0, 0.0, 0.0, 0.0, 0.0, 0.0, 0.0, 0.0, 0.0, 0.0, 0.0, 0.0, 0.0, 0.0, 0.0, 0.0, 0.0, 0.0, 0.0, 0.0, 0.0, 0.0, 0.0, 0.0, 0.0, 0.0, 0.0, 0.0, 0.0, 0.0, 0.0, 0.0, 0.0, 0.0, 0.5, 0.0, 0.0, 0.0, 0.0, 0.0, 0.5, 0.0, 1.938, 0.0, 1.997, 0.0, 1.997, 0.0, 1.938, 0.0, 1.997, 0.0, 2.0, 0.0, 2.0, 0.0, 1.997, 0.0, 1.875, 0.0, 1.938, 0.0, 1.938, 0.0, 1.875, 0.0, 1.812, 0.0, 1.875, 0.0, 1.875, 0.0, 1.813, 0.0, 1.75, 0.0, 1.812, 0.0, 1.813, 0.0, 1.75, 0.0, 1.688, 0.0, 1.75, 0.0, 1.75, 0.0, 1.688, 0.0, 1.625, 0.0, 1.688, 0.0, 1.688, 0.0, 1.625, 0.0, 1.562, 0.0, 1.625, 0.0, 1.625, 0.0, 1.562, 0.0, 1.5, 0.0, 1.562, 0.0, 1.562, 0.0, 1.5, 0.0, 1.438, 0.0, 1.5, 0.0, 1.5, 0.0, 1.438, 0.0, 1.375, 0.0, 1.438, 0.0, 1.438, 0.0, 1.375, 0.0, 1.312, 0.0, 1.375, 0.0, 1.375, 0.0, 1.312, 0.0, 1.25, 0.0, 1.312, 0.0, 1.312, 0.0, 1.25, 0.0, 1.188, 0.0, 1.25, 0.0, 1.25, 0.0, 1.188, 0.0, 1.125, 0.0, 1.188, 0.0, 1.188, 0.0, 1.125, 0.0, 1.062, 0.0, 1.125, 0.0, 1.125, 0.0, 1.062, 0.0, 1.0, 0.0, 1.062, 0.0, 1.062, 0.0, 1.0, 0.0, 0.9375, 0.0, 1.0, 0.0, 1.0, 0.0, 0.9375, 0.0, 0.875, 0.0, 0.9375, 0.0, 0.9375, 0.0, 0.875, 0.0, 0.8125, 0.0, 0.875, 0.0, 0.875, 0.0, 0.8125, 0.0, 0.75, 0.0, 0.8125, 0.0, 0.8125, 0.0, 0.75, 0.0, 0.6875, 0.0, 0.75, 0.0, 0.75, 0.0, 0.6875, 0.0, 0.625, 0.0, 0.6875, 0.0, 0.6875, 0.0, 0.625, 0.0, 0.5625, 0.0, 0.625, 0.0, 0.625, 0.0, 0.5625, 0.0, 0.5, 0.0, 0.5625, 0.0, 0.5625, 0.0, 0.5, 0.0, 0.0, 0.0, 0.0, 0.0, 0.0, 0.0, 0.0, 0.0, 0.0, 0.0, 0.0, 0.0, 0.0, 0.0, 0.0, 0.0, 0.0, 0.0, 0.0, 0.0, 0.0, 0.0, 0.0, 0.0, 0.0, 0.0, 0.0, 0.0, 0.0, 0.0, 0.0, 0.0, 0.5, 0.0, 0.0, 0.0, 0.0, 0.0, 0.5, 0.0, 1.938, 0.0, 1.998, 0.0, 1.998, 0.0, 1.938, 0.0, 1.998, 0.0, 2.0, 0.0, 2.0, 0.0, 1.998, 0.0, 1.875, 0.0, 1.938, 0.0, 1.938, 0.0, 1.875, 0.0, 1.812, 0.0, 1.875, 0.0, 1.875, 0.0, 1.812, 0.0, 1.75, 0.0, 1.812, 0.0, 1.812, 0.0, 1.75, 0.0, 1.688, 0.0, 1.75, 0.0, 1.75, 0.0, 1.688, 0.0, 1.625, 0.0, 1.688, 0.0, 1.688, 0.0, 1.625, 0.0, 1.562, 0.0, 1.625, 0.0, 1.625, 0.0, 1.562, 0.0, 1.5, 0.0, 1.562, 0.0, 1.562, 0.0, 1.5, 0.0, 1.438, 0.0, 1.5, 0.0, 1.5, 0.0, 1.438, 0.0, 1.375, 0.0, 1.438, 0.0, 1.438, 0.0, 1.375, 0.0, 1.312, 0.0, 1.375, 0.0, 1.375, 0.0, 1.312, 0.0, 1.25, 0.0, 1.312, 0.0, 1.312, 0.0, 1.25, 0.0, 1.188, 0.0, 1.25, 0.0, 1.25, 0.0, 1.188, 0.0, 1.125, 0.0, 1.188, 0.0, 1.188, 0.0, 1.125, 0.0, 1.062, 0.0, 1.125, 0.0, 1.125, 0.0, 1.062, 0.0, 1.0, 0.0, 1.062, 0.0, 1.062, 0.0, 1.0, 0.0, 0.9375, 0.0, 1.0, 0.0, 1.0, 0.0, 0.9375, 0.0, 0.875, 0.0, 0.9375, 0.0, 0.9375, 0.0, 0.875, 0.0, 0.8125, 0.0, 0.875, 0.0, 0.875, 0.0, 0.8125, 0.0, 0.75, 0.0, 0.8125, 0.0, 0.8125, 0.0, 0.75, 0.0, 0.6875, 0.0, 0.75, 0.0, 0.75, 0.0, 0.6875, 0.0, 0.625, 0.0, 0.6875, 0.0, 0.6875, 0.0, 0.625, 0.0, 0.5625, 0.0, 0.625, 0.0, 0.625, 0.0, 0.5625, 0.0, 0.5, 0.0, 0.5625, 0.0, 0.5625, 0.0, 0.5, 0.0, 2.0, 0.0, 2.0, 0.0, 2.0, 0.0, 2.0, 0.0, 2.0, 0.0, 2.0, 0.0, 2.0, 0.0, 2.0, 0.0, 2.0, 0.0, 2.0, 0.0, 2.0, 0.0, 2.0, 0.0, 2.0, 0.0, 2.0, 0.0, 2.0, 0.0, 2.0, 0.0, 1.938, 0.0, 2.0, 0.0, 2.0, 0.0, 1.938, 0.0, 1.938, 0.0, 1.938, 0.0, 1.997, 0.0, 2.0, 0.0, 2.0, 0.0, 1.938, 0.0, 2.0, 0.0, 2.0, 0.0, 1.938, 0.0, 1.938, 0.0, 1.938, 0.0, 1.998, 0.0, 2.0, 0.0])
me_circle_004.materials.append(mat_material_002)
me_circle_004.use_remesh_preserve_volume = False
me_circle_004.use_remesh_preserve_attributes = False
me_circle_004.use_mirror_vertex_groups = False
me_circle_004.update()

# ---- objects
ob_camera_001 = bpy.data.objects.new('Camera.001', cam_camera_001)
ob_circle_001 = bpy.data.objects.new('Circle.001', me_circle_004)
ob_light = bpy.data.objects.new('Light', light_light_001)

# ---- transforms, parenting, visibility, modifiers, constraints
ob_camera_001.location = (0.0, -22.83, 12.18)
ob_camera_001.rotation_euler = (1.571, 0.0, 0.0)
ob_camera_001.scale = (1.0, 1.359, 1.0)
ob_camera_001.lock_rotations_4d = False
ob_camera_001.empty_display_type = 'ARROWS'
ob_camera_001.color = (0.0, 0.0, 0.0, 0.0)
ob_camera_001.display_type = 'WIRE'
ob_camera_001.lineart.crease_threshold = 0.0
ob_circle_001.location = (0.0, 0.0, 2.73)
ob_circle_001.rotation_euler = (0.0, -0.0, -1.571)
ob_circle_001.lineart.crease_threshold = 0.0
_m = ob_circle_001.modifiers.new('Subdivision', 'SUBSURF')
_m.uv_smooth = 'PRESERVE_CORNERS'
_m.levels = 3
_m.render_levels = 5
_m.show_only_control_edges = False
ob_light.location = (4.076, 1.005, 5.904)
ob_light.rotation_euler = (1.162, -0.06862, 0.2305)
ob_light.lock_rotations_4d = False
ob_light.empty_display_type = 'ARROWS'
ob_light.color = (0.0, 0.0, 0.0, 0.0)
ob_light.lineart.crease_threshold = 0.0

# ---- collection membership
col_collection.objects.link(ob_camera_001)
col_collection.objects.link(ob_circle_001)
col_collection.objects.link(ob_light)

# ---- scene / render settings (as saved in the file)
scene.camera = ob_camera_001
scene.frame_start = 1; scene.frame_end = 250; scene.frame_set(1)
scene.render.engine = 'CYCLES'
scene.render.resolution_x = 128
scene.render.resolution_y = 128
scene.render.film_transparent = True
scene.cycles.use_denoising = False
scene.cycles.samples = 128
scene.cycles.sampling_pattern = 'TABULATED_SOBOL'
scene.cycles.use_adaptive_sampling = False
scene.cycles.use_light_tree = False
scene.cycles.film_transparent_glass = True
scene.view_settings.view_transform = 'Filmic'
bpy.context.view_layer.update()
